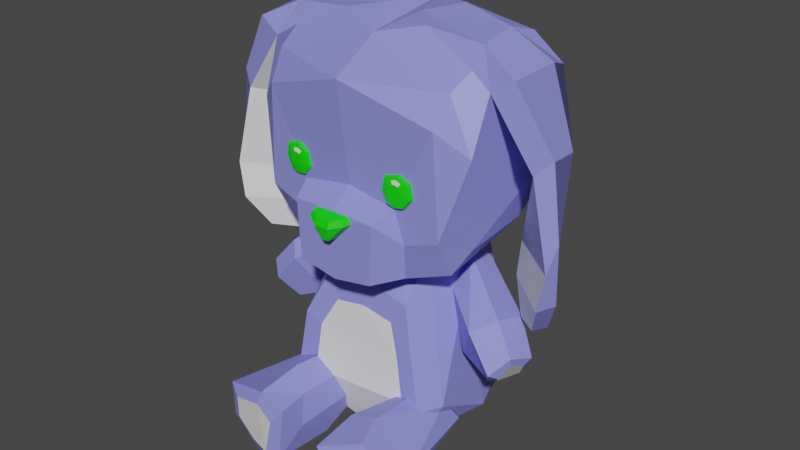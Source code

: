 # Source: plush2.blend  (saved by Blender 3.6.11; exported with 4.5.12 LTS)
import bpy
from mathutils import Matrix  # noqa: F401  (used for matrix-valued properties, if any)

bpy.ops.wm.read_factory_settings(use_empty=True)
scene = bpy.context.scene
scene.name = 'Scene'

# ---- materials (node trees are filled in below, after node groups)
mat_material_001 = bpy.data.materials.new('Material.001')
mat_material_001.use_transparent_shadow = False
mat_material_002 = bpy.data.materials.new('Material.002')
mat_material_002.use_transparent_shadow = False
mat_material_003 = bpy.data.materials.new('Material.003')
mat_material_003.use_transparent_shadow = False

# ---- material node trees
mat_material_001.use_nodes = True; mat_material_001.node_tree.nodes.clear()
_N = mat_material_001.node_tree.nodes; _L = mat_material_001.node_tree.links
n0 = _N.new('ShaderNodeBsdfPrincipled'); n0.name = 'Principled BSDF'; n0.location = (10, 300)
n0.distribution = 'GGX'
n0.subsurface_method = 'RANDOM_WALK_SKIN'
n0.inputs[0].default_value = (0.2675, 0.2735, 0.8, 1.0)
n0.inputs[3].default_value = 1.45
n0.inputs[27].default_value = (0.0, 0.0, 0.0, 1.0)
n0.inputs[28].default_value = 1.0
n1 = _N.new('ShaderNodeOutputMaterial'); n1.name = 'Material Output'; n1.location = (300, 300)
_L.new(n0.outputs[0], n1.inputs[0])
n1.is_active_output = True
mat_material_002.use_nodes = True; mat_material_002.node_tree.nodes.clear()
_N = mat_material_002.node_tree.nodes; _L = mat_material_002.node_tree.links
n0 = _N.new('ShaderNodeBsdfPrincipled'); n0.name = 'Principled BSDF'; n0.location = (10, 300)
n0.distribution = 'GGX'
n0.subsurface_method = 'RANDOM_WALK_SKIN'
n0.inputs[3].default_value = 1.45
n0.inputs[27].default_value = (0.0, 0.0, 0.0, 1.0)
n0.inputs[28].default_value = 1.0
n1 = _N.new('ShaderNodeOutputMaterial'); n1.name = 'Material Output'; n1.location = (300, 300)
_L.new(n0.outputs[0], n1.inputs[0])
n1.is_active_output = True
mat_material_003.use_nodes = True; mat_material_003.node_tree.nodes.clear()
_N = mat_material_003.node_tree.nodes; _L = mat_material_003.node_tree.links
n0 = _N.new('ShaderNodeBsdfPrincipled'); n0.name = 'Principled BSDF'; n0.location = (10, 300)
n0.distribution = 'GGX'
n0.subsurface_method = 'RANDOM_WALK_SKIN'
n0.inputs[0].default_value = (0.006752, 0.8, 0.0, 1.0)
n0.inputs[3].default_value = 1.45
n0.inputs[27].default_value = (0.0, 0.0, 0.0, 1.0)
n0.inputs[28].default_value = 1.0
n1 = _N.new('ShaderNodeOutputMaterial'); n1.name = 'Material Output'; n1.location = (300, 300)
_L.new(n0.outputs[0], n1.inputs[0])
n1.is_active_output = True

# ---- world
world_world = bpy.data.worlds.new('World'); scene.world = world_world
world_world.use_nodes = True; world_world.node_tree.nodes.clear()
_N = world_world.node_tree.nodes; _L = world_world.node_tree.links
n0 = _N.new('ShaderNodeOutputWorld'); n0.name = 'World Output'; n0.location = (300, 300)
n1 = _N.new('ShaderNodeBackground'); n1.name = 'Background'; n1.location = (10, 300)
n1.inputs[0].default_value = (0.05088, 0.05088, 0.05088, 1.0)
_L.new(n1.outputs[0], n0.inputs[0])
n0.is_active_output = True
world_world.color = (0.05088, 0.05088, 0.05088)
world_world.use_sun_shadow = False
world_world.sun_shadow_jitter_overblur = 0.0

# ---- meshes
me_mesh = bpy.data.meshes.new('Mesh')
me_mesh.from_pydata([(-1.864, 21.05, 8.469), (1.652, 21.07, 8.619), (-0.2259, 19.53, 8.838), (0.606, 20.77, 9.195), (-0.1909, 19.42, 7.807), (1.86, 21.11, 7.96), (-1.979, 21.09, 7.796), (-1.451, 21.52, 8.401), (1.319, 21.54, 8.489), (0.6255, 21.34, 8.979), (1.486, 21.63, 7.717), (-1.539, 21.61, 7.62), (-0.6466, 21.32, 8.986), (-0.7743, 20.78, 9.161), (0.2721, 19.54, 8.792), (0.39, 19.47, 7.752), (12.07, 7.965, -1.033), (11.45, 9.189, 3.155), (13.24, 9.993, -0.1866), (6.11, 15.03, -4.277), (3.888, 14.52, -1.017), (9.392, 12.2, 2.944), (11.83, 12.94, -0.6745), (5.852, 16.37, -1.814), (4.146, 13.18, -3.48), (7.592, 8.838, 1.158), (10.03, 9.578, -2.46), (10.41, 7.417, 1.467), (10.96, 13.23, 1.37), (4.022, 15.58, -3.186), (12.68, 10.67, 1.967), (11.9, 8.847, 2.514), (11.19, 7.782, 1.422), (12.21, 8.145, -0.1623), (12.92, 9.455, 0.3327), (12.55, 9.894, 1.701), (-2.268, 0.0217, 12.78), (-2.263, 4.644, 2.864), (-8.635, 1.018, 11.61), (-4.361, 5.583, 12.35), (-1.698, 2.412, 10.57), (-3.939, 5.434, 1.876), (-1.592, 2.708, 2.06), (-4.11, 0.1921, 1.344), (-7.111, 0.03837, 6.382), (-2.097, -0.1765, 7.273), (-5.778, -1.251, 11.85), (-2.246, 4.883, 9.627), (-8.446, 4.492, 11.85), (-5.961, 4.781, 2.618), (-3.819, 2.89, -0.04324), (-4.613, -0.9399, 6.67), (-6.49, 2.922, 1.119), (-4.406, 6.014, 8.091), (-5.751, 0.08001, 12.3), (-7.551, 1.509, 12.15), (-3.62, 0.2495, 12.99), (-4.598, 4.439, 12.68), (-7.433, 3.695, 12.32), (-2.784, 3.659, 13.02), (-1.842, 4.873, 12.5), (-4.684, 0.1052, 2.727), (4.321, 16.76, 1.599), (-4.209, 16.76, -6.09), (4.321, 16.76, -6.09), (5.552, 1.672, -7.742), (-4.209, 16.76, 1.599), (-5.843, 4.797, -8.144), (-6.418, 4.816, 5.675), (0.05583, 18.71, 1.035), (-5.631, 16.76, -2.246), (5.742, 16.76, -2.246), (0.05585, 16.76, -7.372), (5.955, 4.797, -8.144), (0.05586, 1.672, -9.574), (0.05587, -0.05075, -7.205), (4.796, 0.1052, 2.727), (0.3017, -0.0982, 3.442), (7.384, 1.672, -2.246), (7.573, 4.802, 3.667), (-7.272, 1.672, -2.246), (-5.976, 9.295, 5.119), (-5.44, 1.672, -7.742), (-5.976, 2.029, 5.267), (6.088, 2.029, 5.267), (4.138, 13.29, 4.341), (-4.026, 13.29, 4.341), (0.05582, 19.1, -2.246), (6.53, 4.816, 5.675), (2.863, 11.36, 4.59), (4.778, 4.861, 5.53), (-2.922, 11.28, 4.531), (-4.623, 2.051, 5.134), (4.734, 2.051, 5.134), (-4.536, 4.807, 5.619), (-4.249, 8.682, 5.183), (0.02171, 0.3984, 4.637), (-3.597, 0.5467, 3.91), (4.478, 0.2764, 3.613), (3.869, 8.69, 5.062), (5.408, 8.791, 5.049), (5.675, 11.78, 2.46), (-0.03828, 14.04, 4.18), (0.07159, 11.89, 4.646), (-4.167, 4.707, 6.113), (6.047, 24.99, 5.636), (3.634, 25.24, 5.758), (5.497, 22.65, 5.661), (3.899, 22.79, 5.756), (4.957, 25.6, 5.698), (6.303, 23.65, 5.597), (3.279, 23.93, 5.708), (4.095, 23.05, 6.436), (3.573, 24.02, 6.394), (5.443, 22.94, 6.355), (6.129, 23.79, 6.32), (5.913, 24.92, 6.353), (4.989, 25.43, 6.385), (3.873, 25.13, 6.436), (4.934, 24.78, 6.534), (4.964, 25.13, 6.457), (4.552, 25.04, 6.472), (4.68, 24.76, 6.54), (5.389, 24.96, 6.431), (5.2, 24.68, 6.518), (4.419, 24.58, 6.563), (4.229, 24.07, 6.55), (4.505, 23.61, 6.558), (5.16, 23.53, 6.512), (5.462, 23.96, 6.525), (5.394, 24.52, 6.511), (4.747, 22.86, 6.409), (4.676, 22.59, 5.722), (6.3, 5.505, 12.09), (2.983, 5.202, 9.579), (7.042, 4.52, 2.787), (5.169, 5.202, 1.62), (2.673, 2.57, 1.669), (7.666, 2.57, 1.571), (5.169, -0.06294, 1.62), (2.983, -0.06294, 9.579), (8.085, -0.06294, 9.546), (2.885, -1.067, 12.39), (7.188, -1.04, 12.32), (2.316, 3.827, 12.96), (5.534, 6.08, 9.563), (5.161, 2.57, 0.08492), (5.534, -0.9405, 9.563), (8.935, 2.57, 9.541), (2.133, 2.57, 9.585), (8.676, 3.005, 12.2), (7.469, 2.612, 12.76), (6.532, 0.0658, 12.84), (5.961, 4.187, 12.57), (3.47, 3.13, 13.31), (3.812, 0.04941, 12.77), (-13.71, 9.741, -0.249), (-4.263, 14.41, -0.9707), (-6.439, 14.89, -4.267), (-11.65, 9.547, 2.967), (-12.14, 12.33, -0.9674), (-9.831, 11.82, 2.528), (-6.257, 16.21, -1.791), (-4.445, 13.08, -3.447), (-10.22, 9.013, -2.723), (-7.91, 8.499, 0.7722), (-12.28, 7.663, -1.176), (-10.63, 7.313, 1.339), (-11.31, 12.63, 1.073), (-4.384, 15.48, -3.135), (-13.03, 10.42, 1.784), (-11.41, 7.675, 1.284), (-12.44, 7.908, -0.308), (-12.05, 9.085, 2.307), (-12.91, 9.645, 1.555), (-13.36, 9.197, 0.2885), (-8.355, 17.42, 4.021), (-8.173, 31.95, 4.451), (-6.113, 32.26, -7.956), (-8.144, 21.28, -8.424), (-9.452, 34.77, -3.825), (-10.36, 32.01, 2.741), (-10.64, 30.05, -3.407), (-1.794, 35.55, -0.4071), (1.58e-06, 15.8, 7.876), (-2.384e-07, 35.49, -4.846), (2.131e-06, 34.4, 2.951), (-1.431e-06, 33.71, -8.398), (-8.137, 27.78, -9.343), (-2.563e-06, 19.94, -9.498), (-7.939, 18.4, -3.611), (1.952e-06, 15.42, 4.827), (-8.867, 34.87, 1.51), (-5.034, 16.56, 5.388), (-10.19, 27.47, 4.429), (-1.669e-06, 31.88, 7.138), (-3.846, 35.3, 1.706), (-10.55, 25.18, -5.87), (-3.899, 35.98, -3.02), (-12.14, 32.83, -3.696), (-8.912, 35.42, -1.685), (-8.498, 33.14, 2.366), (-8.374, 20.73, 5.764), (-5.357, 19.69, 5.917), (-2.503e-06, 27.07, -10.52), (-7.749e-07, 16.71, -3.636), (-10.54, 29.81, -6.49), (-4.473, 22.46, 6.008), (-7.913, 29.47, 5.956), (2.563e-06, 23.19, 5.978), (-9.526, 19.55, 3.061), (-9.267, 19.88, -3.506), (2.131e-06, 17.88, 7.876), (1.758e-06, 21.73, 7.876), (-3.79, 21.57, 7.876), (-3.542, 16.44, 7.876), (-16.01, 21.58, 1.624), (-13.61, 21.61, -2.047), (-15.81, 19.57, 2.852), (-9.888, 18.1, -3.006), (-10.53, 19.34, -3.872), (-16.05, 16.56, 1.502), (-13.8, 16.91, -1.293), (-15.25, 16.35, 2.939), (-10.39, 15.74, -1.754), (-10.95, 16.28, -2.516), (-12.57, 33.56, -1.71), (-12.21, 33.24, 2.544), (-14.15, 13.69, -0.5812), (-14.72, 13.63, 0.2568), (-13.93, 13.44, 1.223), (-11.97, 13.21, -0.2651), (-12.47, 13.65, -0.8189), (-14.11, 26.72, 2.57), (-10.91, 24.55, -3.415), (-11.98, 25.6, -4.031), (-14.37, 27.1, -2.149), (-15.32, 27.91, 1.813), (-3.737, 24.91, 5.768), (-6.142, 25.23, 5.664), (-4.344, 22.59, 5.558), (-5.94, 22.77, 5.502), (-4.811, 25.55, 5.765), (-3.511, 23.56, 5.652), (-6.522, 23.93, 5.478), (-5.808, 22.98, 6.216), (-6.298, 23.96, 6.195), (-4.462, 22.83, 6.263), (-3.756, 23.65, 6.363), (-3.946, 24.79, 6.46), (-4.855, 25.33, 6.437), (-5.977, 25.06, 6.352), (-4.941, 24.66, 6.529), (-4.894, 25.02, 6.483), (-5.308, 24.94, 6.449), (-5.194, 24.66, 6.508), (-4.474, 24.84, 6.487), (-4.677, 24.56, 6.533), (-5.461, 24.48, 6.491), (-5.661, 23.98, 6.42), (-5.399, 23.51, 6.422), (-4.745, 23.41, 6.435), (-4.435, 23.84, 6.512), (-4.487, 24.39, 6.534), (-5.162, 22.77, 6.241), (-5.168, 22.55, 5.532), (8.355, 17.42, 4.021), (8.173, 31.95, 4.451), (6.113, 32.26, -7.956), (8.144, 21.28, -8.424), (9.452, 34.77, -3.825), (10.36, 32.01, 2.741), (10.64, 30.05, -3.407), (1.794, 35.55, -0.4071), (-1.58e-06, 15.8, 7.876), (2.384e-07, 35.49, -4.846), (-2.131e-06, 34.4, 2.951), (1.431e-06, 33.71, -8.398), (8.137, 27.78, -9.343), (2.563e-06, 19.94, -9.498), (7.939, 18.4, -3.611), (-1.952e-06, 15.42, 4.827), (8.867, 34.87, 1.51), (5.034, 16.56, 5.388), (10.19, 27.47, 4.429), (1.669e-06, 31.88, 7.138), (3.846, 35.3, 1.706), (10.55, 25.18, -5.87), (3.899, 35.98, -3.02), (12.14, 32.83, -3.696), (8.912, 35.42, -1.685), (8.498, 33.14, 2.366), (8.374, 20.73, 5.764), (5.357, 19.69, 5.917), (2.503e-06, 27.07, -10.52), (7.749e-07, 16.71, -3.636), (10.54, 29.81, -6.49), (4.473, 22.46, 6.008), (7.913, 29.47, 5.956), (-2.563e-06, 23.19, 5.978), (9.526, 19.55, 3.061), (9.267, 19.88, -3.506), (-2.131e-06, 17.88, 7.876), (-1.758e-06, 21.73, 7.876), (3.79, 21.57, 7.876), (3.542, 16.44, 7.876), (16.01, 21.58, 1.624), (13.61, 21.61, -2.047), (15.81, 19.57, 2.852), (9.888, 18.1, -3.006), (10.53, 19.34, -3.872), (16.05, 16.56, 1.502), (13.8, 16.91, -1.293), (15.25, 16.35, 2.939), (10.39, 15.74, -1.754), (10.95, 16.28, -2.516), (12.57, 33.56, -1.71), (12.21, 33.24, 2.544), (14.15, 13.69, -0.5812), (14.72, 13.63, 0.2568), (13.93, 13.44, 1.223), (11.97, 13.21, -0.2651), (12.47, 13.65, -0.8189), (14.11, 26.72, 2.57), (10.91, 24.55, -3.415), (11.98, 25.6, -4.031), (14.37, 27.1, -2.149), (15.32, 27.91, 1.813), (0.9265, 1.69, -8.572), (-0.9265, 1.69, -8.572), (-1.853, 3.274, -8.312), (-0.9265, 4.857, -8.052), (0.9265, 4.857, -8.052), (1.853, 3.274, -8.312), (1.69, 0.9862, -11.38), (-1.69, 0.9862, -11.38), (-3.379, 3.874, -10.91), (-1.69, 6.762, -10.43), (1.69, 6.762, -10.43), (3.379, 3.874, -10.91), (0.7052, 3.031, -13.31), (-0.7052, 3.031, -13.31), (0.0, 4.236, -13.11), (-1.41, 4.236, -13.11), (-0.7052, 5.441, -12.91), (0.7052, 5.441, -12.91), (1.41, 4.236, -13.11)], [], [(5, 15, 4, 6), (8, 7, 12, 9), (3, 13, 2), (14, 3, 2), (1, 14, 15, 5), (2, 0, 6, 4), (7, 8, 10, 11), (12, 13, 3, 9), (3, 1, 8, 9), (1, 5, 10, 8), (5, 6, 11, 10), (6, 0, 7, 11), (0, 13, 12, 7), (2, 13, 0), (15, 14, 2, 4), (1, 3, 14), (31, 32, 33, 34, 35), (28, 21, 17, 30), (28, 30, 18, 22), (28, 22, 19, 23), (21, 28, 23), (23, 29, 20), (23, 19, 29), (29, 19, 24), (20, 29, 24), (20, 24, 25), (24, 19, 26), (25, 26, 16, 27), (16, 26, 22, 18), (26, 19, 22), (20, 25, 21), (21, 25, 27, 17), (20, 21, 23), (17, 27, 32, 31), (27, 16, 33, 32), (16, 18, 34, 33), (18, 30, 35, 34), (30, 17, 31, 35), (24, 26, 25), (49, 41, 50, 52), (41, 37, 42, 50), (50, 42, 43), (52, 50, 43), (43, 51, 44), (43, 42, 45, 51), (51, 45, 36, 46), (44, 51, 46, 38), (43, 44, 52), (44, 38, 48, 52), (52, 48, 49), (55, 54, 56, 57, 58), (36, 45, 40), (42, 40, 45), (37, 47, 40, 42), (48, 39, 53, 49), (39, 47, 53), (37, 41, 53, 47), (49, 53, 41), (38, 46, 54, 55), (46, 36, 56, 54), (39, 48, 58, 57), (48, 38, 55, 58), (36, 40, 60), (40, 47, 60), (47, 39, 60), (57, 56, 59), (59, 60, 39, 57), (36, 60, 59, 56), (95, 99, 103), (66, 69, 87, 70), (69, 62, 71, 87), (87, 71, 64, 72), (70, 87, 72, 63), (63, 72, 74, 67), (72, 64, 73, 74), (82, 75, 61), (75, 65, 76), (75, 76, 77), (61, 75, 77), (79, 78, 71), (78, 73, 71), (71, 73, 64), (101, 71, 62), (67, 80, 70), (80, 68, 81, 70), (70, 81, 66), (67, 70, 63), (82, 61, 80), (61, 83, 80), (80, 83, 68), (82, 80, 67), (92, 104, 94), (76, 78, 84), (76, 65, 78), (78, 65, 73), (84, 78, 79), (67, 74, 82), (74, 73, 65), (74, 65, 75), (82, 74, 75), (100, 101, 62, 85), (62, 69, 85), (69, 66, 86), (85, 69, 102), (66, 81, 86), (95, 94, 104), (97, 96, 92), (96, 98, 93), (96, 93, 92), (84, 79, 88), (99, 100, 85, 89), (85, 102, 103, 89), (84, 88, 90, 93), (68, 83, 92, 94), (81, 68, 94, 95), (86, 81, 95, 91), (61, 77, 96, 97), (83, 61, 97, 92), (77, 76, 98, 96), (76, 84, 93, 98), (88, 100, 99, 90), (79, 101, 100, 88), (79, 71, 101), (102, 69, 86), (103, 102, 86, 91), (95, 103, 91), (103, 99, 89), (92, 93, 90, 104), (95, 104, 90, 99), (112, 113, 111, 108), (123, 116, 117, 120), (131, 132, 107, 114), (107, 110, 115, 114), (110, 105, 116, 115), (105, 109, 117, 116), (109, 106, 118, 117), (106, 111, 113, 118), (129, 130, 124, 119, 122, 125, 126), (121, 120, 117, 118), (120, 121, 122, 119), (124, 123, 120, 119), (121, 118, 125, 122), (113, 126, 125, 118), (113, 112, 127, 126), (128, 127, 131), (115, 129, 128, 114), (116, 130, 129, 115), (124, 130, 116, 123), (129, 126, 127, 128), (108, 132, 131, 112), (131, 127, 112), (128, 131, 114), (144, 133, 145, 134), (135, 145, 148), (145, 135, 136), (134, 145, 136), (136, 146, 137), (136, 135, 138, 146), (146, 138, 139), (137, 146, 139), (139, 147, 140), (139, 138, 141, 147), (147, 141, 143, 142), (140, 147, 142), (143, 141, 148, 150), (141, 138, 148), (148, 138, 135), (139, 140, 149, 137), (140, 142, 144, 149), (149, 144, 134), (137, 149, 134, 136), (152, 151, 153, 154, 155), (148, 145, 133, 150), (143, 150, 151, 152), (150, 133, 153, 151), (133, 144, 154, 153), (144, 142, 155, 154), (142, 143, 152, 155), (172, 171, 173, 174, 175), (168, 170, 159, 161), (168, 161, 157, 162), (160, 168, 162), (162, 169, 158), (162, 157, 169), (169, 157, 163), (158, 169, 163), (158, 163, 164), (163, 157, 165), (163, 165, 167, 166), (164, 163, 166), (167, 165, 161, 159), (165, 157, 161), (158, 164, 160), (164, 166, 160), (160, 166, 156), (158, 160, 162), (168, 160, 156, 170), (166, 167, 171, 172), (167, 159, 173, 171), (159, 170, 174, 173), (170, 156, 175, 174), (156, 166, 172, 175), (186, 183, 196), (185, 183, 186), (187, 204, 188, 178), (204, 189, 179, 188), (189, 205, 190, 179), (205, 191, 176, 190), (191, 193, 176), (177, 194, 208), (195, 208, 207, 209), (191, 215, 193), (193, 215, 214, 203), (177, 195, 186), (201, 177, 186, 196), (202, 194, 197, 210), (181, 197, 194), (201, 181, 194, 177), (183, 185, 198), (180, 198, 185), (178, 180, 185, 187), (180, 206, 199), (199, 206, 197, 182), (206, 188, 179, 197), (180, 178, 188, 206), (182, 197, 181), (197, 211, 210), (179, 211, 197), (183, 200, 192), (201, 192, 181), (199, 200, 180), (196, 183, 192), (196, 192, 201), (180, 200, 198), (198, 200, 183), (176, 193, 203, 202), (177, 208, 195), (202, 203, 207), (194, 202, 208), (208, 202, 207), (214, 213, 209, 207), (176, 202, 210), (211, 190, 176, 210), (179, 190, 211), (215, 184, 212, 213, 214), (191, 184, 215), (203, 214, 207), (216, 218, 233, 237), (226, 236, 237, 227), (181, 233, 234, 182), (182, 234, 235, 199), (199, 235, 236, 226), (221, 223, 218, 216), (217, 222, 221, 216), (218, 223, 224, 219), (219, 224, 225, 220), (220, 225, 222, 217), (199, 226, 200), (200, 226, 227, 192), (181, 192, 227), (222, 228, 229, 221), (221, 229, 230, 223), (223, 230, 231, 224), (224, 231, 232, 225), (225, 232, 228, 222), (229, 228, 232), (229, 232, 231, 230), (233, 181, 227, 237), (236, 217, 216, 237), (233, 218, 219, 234), (234, 219, 220, 235), (235, 220, 217, 236), (245, 246, 244, 241), (256, 249, 250, 253), (264, 265, 240, 247), (240, 243, 248, 247), (243, 238, 249, 248), (238, 242, 250, 249), (242, 239, 251, 250), (239, 244, 246, 251), (262, 263, 257, 252, 255, 258, 259), (254, 253, 250, 251), (253, 254, 255, 252), (257, 256, 253, 252), (254, 251, 258, 255), (246, 259, 258, 251), (246, 245, 260, 259), (261, 260, 264), (248, 262, 261, 247), (249, 263, 262, 248), (257, 263, 249, 256), (262, 259, 260, 261), (241, 265, 264, 245), (264, 260, 245), (261, 264, 247), (276, 286, 273), (275, 276, 273), (277, 268, 278, 294), (294, 278, 269, 279), (279, 269, 280, 295), (295, 280, 266, 281), (281, 266, 283), (267, 298, 284), (285, 299, 297, 298), (281, 283, 305), (283, 293, 304, 305), (267, 276, 285), (291, 286, 276, 267), (292, 300, 287, 284), (271, 284, 287), (291, 267, 284, 271), (273, 288, 275), (270, 275, 288), (268, 277, 275, 270), (270, 289, 296), (289, 272, 287, 296), (296, 287, 269, 278), (270, 296, 278, 268), (272, 271, 287), (287, 300, 301), (269, 287, 301), (273, 282, 290), (291, 271, 282), (289, 270, 290), (286, 282, 273), (286, 291, 282), (270, 288, 290), (288, 273, 290), (266, 292, 293, 283), (267, 285, 298), (292, 297, 293), (284, 298, 292), (298, 297, 292), (304, 297, 299, 303), (266, 300, 292), (301, 300, 266, 280), (269, 301, 280), (305, 304, 303, 302, 274), (281, 305, 274), (293, 297, 304), (306, 327, 323, 308), (316, 317, 327, 326), (271, 272, 324, 323), (272, 289, 325, 324), (289, 316, 326, 325), (311, 306, 308, 313), (307, 306, 311, 312), (308, 309, 314, 313), (309, 310, 315, 314), (310, 307, 312, 315), (289, 290, 316), (290, 282, 317, 316), (271, 317, 282), (312, 311, 319, 318), (311, 313, 320, 319), (313, 314, 321, 320), (314, 315, 322, 321), (315, 312, 318, 322), (319, 322, 318), (319, 320, 321, 322), (323, 327, 317, 271), (326, 327, 306, 307), (323, 324, 309, 308), (324, 325, 310, 309), (325, 326, 307, 310), (328, 329, 335, 334), (329, 330, 336, 335), (330, 331, 337, 336), (331, 332, 338, 337), (332, 333, 339, 338), (333, 328, 334, 339), (340, 341, 342), (341, 343, 342), (343, 344, 342), (344, 345, 342), (345, 346, 342), (346, 340, 342), (334, 335, 341, 340), (335, 336, 343, 341), (336, 337, 344, 343), (337, 338, 345, 344), (338, 339, 346, 345), (339, 334, 340, 346)])
me_mesh.polygons.foreach_set('use_smooth', [True] * 383)
me_mesh.polygons.foreach_set('material_index', [2, 2, 2, 2, 2, 2, 2, 2, 2, 2, 2, 2, 2, 2, 2, 2, 1, 0, 0, 0, 0, 0, 0, 0, 0, 0, 0, 0, 0, 0, 0, 0, 0, 0, 0, 0, 0, 0, 0, 0, 0, 0, 0, 0, 0, 0, 0, 0, 0, 0, 1, 0, 0, 0, 0, 0, 0, 0, 0, 0, 0, 0, 0, 0, 0, 1, 0, 0, 1, 0, 0, 0, 0, 0, 0, 0, 0, 0, 0, 0, 0, 0, 0, 0, 0, 0, 0, 0, 0, 0, 0, 0, 0, 0, 0, 0, 0, 0, 0, 0, 0, 0, 0, 0, 0, 0, 0, 0, 1, 0, 0, 0, 0, 0, 0, 0, 0, 0, 0, 0, 0, 0, 0, 0, 0, 1, 1, 1, 1, 2, 2, 2, 2, 2, 2, 2, 2, 2, 2, 1, 1, 2, 2, 2, 2, 2, 2, 2, 2, 2, 2, 2, 0, 0, 0, 0, 0, 0, 0, 0, 0, 0, 0, 0, 0, 0, 0, 0, 0, 0, 0, 1, 0, 0, 0, 0, 0, 0, 1, 0, 0, 0, 0, 0, 0, 0, 0, 0, 0, 0, 0, 0, 0, 0, 0, 0, 0, 0, 0, 0, 0, 0, 0, 0, 0, 0, 0, 0, 0, 0, 0, 0, 0, 0, 0, 0, 0, 0, 0, 0, 0, 0, 0, 0, 0, 0, 0, 0, 0, 0, 0, 0, 0, 0, 0, 0, 0, 0, 0, 0, 0, 0, 0, 0, 0, 0, 0, 0, 0, 1, 0, 0, 0, 0, 1, 0, 0, 0, 0, 0, 0, 0, 1, 0, 0, 0, 0, 0, 0, 1, 0, 0, 2, 2, 2, 2, 2, 2, 2, 2, 2, 2, 1, 1, 2, 2, 2, 2, 2, 2, 2, 2, 2, 2, 2, 0, 0, 0, 0, 0, 0, 0, 0, 0, 0, 0, 0, 0, 0, 0, 0, 0, 0, 0, 0, 0, 0, 0, 0, 0, 0, 0, 0, 0, 0, 0, 0, 0, 0, 0, 0, 0, 0, 0, 0, 0, 0, 0, 0, 0, 0, 0, 1, 0, 0, 0, 0, 1, 0, 0, 0, 0, 0, 0, 0, 1, 0, 0, 0, 0, 0, 0, 1, 0, 0, 0, 0, 0, 0, 0, 0, 0, 0, 0, 0, 0, 0, 0, 0, 0, 0, 0, 0])
_k = set([(0, 2), (0, 6), (0, 7), (0, 13), (1, 3), (1, 5), (1, 8), (1, 14), (2, 3), (2, 4), (2, 13), (2, 14), (3, 9), (3, 13), (3, 14), (4, 6), (4, 15), (5, 6), (5, 10), (5, 15), (6, 11), (7, 8), (7, 11), (7, 12), (8, 9), (8, 10), (9, 12), (10, 11), (12, 13), (14, 15), (16, 18), (16, 26), (16, 27), (16, 33), (17, 21), (17, 27), (17, 30), (17, 31), (18, 22), (18, 30), (18, 34), (19, 22), (19, 23), (19, 24), (19, 26), (19, 29), (20, 21), (20, 23), (20, 24), (20, 25), (20, 29), (21, 23), (21, 25), (21, 28), (22, 26), (22, 28), (23, 28), (23, 29), (24, 25), (24, 26), (24, 29), (25, 26), (25, 27), (27, 32), (28, 30), (30, 35), (31, 32), (31, 35), (32, 33), (33, 34), (34, 35), (36, 40), (36, 45), (36, 46), (36, 56), (36, 60), (37, 41), (37, 42), (37, 47), (38, 44), (38, 46), (38, 48), (38, 55), (39, 47), (39, 48), (39, 53), (39, 57), (39, 60), (40, 42), (40, 45), (40, 47), (40, 60), (41, 49), (41, 50), (41, 53), (42, 43), (42, 45), (42, 50), (43, 44), (43, 50), (43, 51), (43, 52), (44, 51), (44, 52), (45, 51), (46, 51), (46, 54), (47, 53), (47, 60), (48, 49), (48, 52), (48, 58), (49, 52), (49, 53), (50, 52), (54, 55), (54, 56), (55, 58), (56, 57), (56, 59), (57, 58), (57, 59), (59, 60), (61, 75), (61, 77), (61, 80), (61, 82), (61, 83), (61, 97), (62, 69), (62, 71), (62, 85), (62, 101), (63, 67), (63, 70), (63, 72), (64, 71), (64, 72), (64, 73), (65, 73), (65, 74), (65, 75), (65, 76), (65, 78), (66, 69), (66, 70), (66, 81), (66, 86), (67, 70), (67, 74), (67, 80), (67, 82), (68, 80), (68, 81), (68, 83), (68, 94), (69, 85), (69, 86), (69, 87), (69, 102), (70, 80), (70, 81), (70, 87), (71, 73), (71, 78), (71, 79), (71, 87), (72, 74), (72, 87), (73, 74), (73, 78), (74, 75), (74, 82), (75, 76), (75, 77), (75, 82), (76, 77), (76, 78), (76, 84), (76, 98), (77, 96), (78, 79), (78, 84), (79, 84), (79, 88), (79, 101), (80, 82), (80, 83), (81, 86), (81, 95), (83, 92), (84, 88), (84, 93), (85, 89), (85, 100), (85, 102), (86, 91), (86, 102), (88, 90), (88, 100), (89, 99), (89, 103), (90, 93), (90, 99), (90, 104), (91, 95), (91, 103), (92, 93), (92, 94), (92, 96), (92, 97), (92, 104), (93, 96), (93, 98), (94, 95), (94, 104), (95, 99), (95, 103), (95, 104), (96, 97), (96, 98), (99, 100), (99, 103), (102, 103), (105, 116), (106, 118), (107, 114), (108, 112), (109, 117), (110, 115), (111, 113), (112, 113), (112, 127), (112, 131), (113, 118), (113, 126), (114, 115), (114, 128), (114, 131), (115, 116), (115, 129), (116, 117), (116, 123), (116, 130), (117, 118), (117, 120), (118, 121), (118, 125), (119, 120), (119, 122), (119, 124), (120, 121), (120, 123), (121, 122), (122, 125), (123, 124), (124, 130), (125, 126), (126, 127), (127, 128), (127, 131), (128, 129), (128, 131), (129, 130), (131, 132), (133, 144), (133, 145), (133, 150), (133, 153), (134, 136), (134, 144), (134, 145), (134, 149), (135, 136), (135, 138), (135, 145), (135, 148), (136, 137), (136, 145), (136, 146), (137, 139), (137, 146), (137, 149), (138, 139), (138, 141), (138, 146), (138, 148), (139, 140), (139, 146), (139, 147), (140, 142), (140, 147), (140, 149), (141, 143), (141, 147), (141, 148), (142, 143), (142, 144), (142, 147), (142, 155), (143, 150), (143, 152), (144, 149), (144, 154), (145, 148), (148, 150), (150, 151), (151, 152), (151, 153), (152, 155), (153, 154), (154, 155), (156, 160), (156, 166), (156, 170), (156, 175), (157, 161), (157, 162), (157, 163), (157, 165), (157, 169), (158, 160), (158, 162), (158, 163), (158, 164), (158, 169), (159, 161), (159, 167), (159, 170), (159, 173), (160, 162), (160, 164), (160, 166), (160, 168), (161, 165), (161, 168), (162, 168), (162, 169), (163, 164), (163, 165), (163, 166), (163, 169), (164, 166), (165, 167), (166, 167), (166, 172), (167, 171), (168, 170), (170, 174), (171, 172), (171, 173), (172, 175), (173, 174), (174, 175), (176, 190), (176, 191), (176, 193), (176, 202), (176, 210), (177, 186), (177, 194), (177, 195), (177, 201), (177, 208), (178, 180), (178, 187), (178, 188), (179, 188), (179, 189), (179, 190), (179, 197), (179, 211), (180, 185), (180, 198), (180, 199), (180, 200), (180, 206), (181, 182), (181, 192), (181, 194), (181, 197), (181, 201), (181, 227), (181, 233), (182, 197), (182, 199), (182, 234), (183, 185), (183, 186), (183, 192), (183, 196), (183, 198), (183, 200), (184, 215), (185, 198), (186, 196), (188, 204), (188, 206), (190, 205), (190, 211), (191, 193), (191, 215), (192, 196), (192, 200), (192, 227), (193, 203), (193, 215), (194, 197), (194, 202), (194, 208), (195, 208), (196, 201), (197, 206), (197, 210), (197, 211), (198, 200), (199, 200), (199, 206), (199, 226), (199, 235), (200, 226), (202, 203), (202, 208), (202, 210), (203, 207), (203, 214), (207, 208), (207, 209), (207, 214), (210, 211), (213, 214), (214, 215), (216, 217), (216, 218), (216, 221), (216, 237), (217, 220), (217, 222), (217, 236), (218, 219), (218, 223), (218, 233), (219, 220), (219, 224), (219, 234), (220, 225), (220, 235), (221, 222), (221, 223), (221, 229), (222, 225), (222, 228), (223, 224), (223, 230), (224, 225), (224, 231), (225, 232), (226, 227), (226, 236), (227, 237), (228, 229), (228, 232), (229, 230), (229, 232), (230, 231), (231, 232), (233, 234), (233, 237), (234, 235), (235, 236), (236, 237), (238, 249), (239, 251), (240, 247), (241, 245), (242, 250), (243, 248), (244, 246), (245, 246), (245, 260), (245, 264), (246, 251), (246, 259), (247, 248), (247, 261), (247, 264), (248, 249), (248, 262), (249, 250), (249, 256), (249, 263), (250, 251), (250, 253), (251, 254), (251, 258), (252, 253), (252, 255), (252, 257), (253, 254), (253, 256), (254, 255), (255, 258), (256, 257), (257, 263), (258, 259), (259, 260), (260, 261), (260, 264), (261, 262), (261, 264), (262, 263), (264, 265), (266, 280), (266, 281), (266, 283), (266, 292), (266, 300), (267, 276), (267, 284), (267, 285), (267, 291), (267, 298), (268, 270), (268, 277), (268, 278), (269, 278), (269, 279), (269, 280), (269, 287), (269, 301), (270, 275), (270, 288), (270, 289), (270, 290), (270, 296), (271, 272), (271, 282), (271, 284), (271, 287), (271, 291), (271, 317), (271, 323), (272, 287), (272, 289), (272, 324), (273, 275), (273, 276), (273, 282), (273, 286), (273, 288), (273, 290), (274, 305), (275, 288), (276, 286), (278, 294), (278, 296), (280, 295), (280, 301), (281, 283), (281, 305), (282, 286), (282, 290), (282, 317), (283, 293), (283, 305), (284, 287), (284, 292), (284, 298), (285, 298), (286, 291), (287, 296), (287, 300), (287, 301), (288, 290), (289, 290), (289, 296), (289, 316), (289, 325), (290, 316), (292, 293), (292, 298), (292, 300), (293, 297), (293, 304), (297, 298), (297, 299), (297, 304), (300, 301), (303, 304), (304, 305), (306, 307), (306, 308), (306, 311), (306, 327), (307, 310), (307, 312), (307, 326), (308, 309), (308, 313), (308, 323), (309, 310), (309, 314), (309, 324), (310, 315), (310, 325), (311, 312), (311, 313), (311, 319), (312, 315), (312, 318), (313, 314), (313, 320), (314, 315), (314, 321), (315, 322), (316, 317), (316, 326), (317, 327), (318, 319), (318, 322), (319, 320), (319, 322), (320, 321), (321, 322), (323, 324), (323, 327), (324, 325), (325, 326), (326, 327), (328, 334), (329, 335), (330, 336), (331, 337), (332, 338), (333, 339), (334, 335), (334, 339), (334, 340), (335, 336), (335, 341), (336, 337), (336, 343), (337, 338), (337, 344), (338, 339), (338, 345), (339, 346), (340, 341), (340, 346), (341, 343), (343, 344), (344, 345), (345, 346)])
me_mesh.attributes.new('sharp_edge', 'BOOLEAN', 'EDGE').data.foreach_set('value', [ (min(e.vertices), max(e.vertices)) in _k for e in me_mesh.edges])
_uv = me_mesh.uv_layers.new(name='map1')
_uv.uv.foreach_set('vector', [0.09084, 0.2302, 0.09084, 0.2302, 0.09084, 0.2302, 0.09084, 0.2302, 0.09084, 0.2302, 0.09084, 0.2302, 0.09084, 0.2302, 0.09084, 0.2302, 0.09084, 0.2302, 0.09084, 0.2302, 0.09084, 0.2302, 0.09084, 0.2302, 0.09084, 0.2302, 0.09084, 0.2302, 0.09084, 0.2302, 0.09084, 0.2302, 0.09084, 0.2302, 0.09084, 0.2302, 0.09084, 0.2302, 0.09084, 0.2302, 0.09084, 0.2302, 0.09084, 0.2302, 0.09084, 0.2302, 0.09084, 0.2302, 0.09084, 0.2302, 0.09084, 0.2302, 0.09084, 0.2302, 0.09084, 0.2302, 0.09084, 0.2302, 0.09084, 0.2302, 0.09084, 0.2302, 0.09084, 0.2302, 0.09084, 0.2302, 0.09084, 0.2302, 0.09084, 0.2302, 0.09084, 0.2302, 0.09084, 0.2302, 0.09084, 0.2302, 0.09084, 0.2302, 0.09084, 0.2302, 0.09084, 0.2302, 0.09084, 0.2302, 0.09084, 0.2302, 0.09084, 0.2302, 0.09084, 0.2302, 0.09084, 0.2302, 0.09084, 0.2302, 0.09084, 0.2302, 0.09084, 0.2302, 0.09084, 0.2302, 0.09084, 0.2302, 0.09084, 0.2302, 0.09084, 0.2302, 0.09084, 0.2302, 0.09084, 0.2302, 0.09084, 0.2302, 0.09084, 0.2302, 0.09084, 0.2302, 0.09084, 0.2302, 0.09084, 0.2302, 0.06928, 0.3565, 0.06928, 0.3565, 0.06928, 0.3565, 0.06928, 0.3565, 0.06928, 0.3565, 0.05793, 0.3267, 0.05793, 0.3267, 0.05793, 0.3267, 0.05793, 0.3267, 0.05793, 0.3267, 0.05793, 0.3267, 0.05793, 0.3267, 0.05793, 0.3267, 0.05793, 0.3267, 0.05793, 0.3267, 0.05793, 0.3267, 0.05793, 0.3267, 0.05793, 0.3267, 0.05793, 0.3267, 0.05793, 0.3267, 0.05793, 0.3267, 0.05793, 0.3267, 0.05793, 0.3267, 0.05793, 0.3267, 0.05793, 0.3267, 0.05793, 0.3267, 0.05793, 0.3267, 0.05793, 0.3267, 0.05793, 0.3267, 0.05793, 0.3267, 0.05793, 0.3267, 0.05793, 0.3267, 0.05793, 0.3267, 0.05793, 0.3267, 0.05793, 0.3267, 0.05793, 0.3267, 0.05793, 0.3267, 0.05793, 0.3267, 0.05793, 0.3267, 0.05793, 0.3267, 0.05793, 0.3267, 0.05793, 0.3267, 0.05793, 0.3267, 0.05793, 0.3267, 0.05793, 0.3267, 0.05793, 0.3267, 0.05793, 0.3267, 0.05793, 0.3267, 0.05793, 0.3267, 0.05793, 0.3267, 0.05793, 0.3267, 0.05793, 0.3267, 0.05793, 0.3267, 0.05793, 0.3267, 0.05793, 0.3267, 0.05793, 0.3267, 0.05793, 0.3267, 0.05793, 0.3267, 0.05793, 0.3267, 0.05793, 0.3267, 0.05793, 0.3267, 0.05793, 0.3267, 0.05793, 0.3267, 0.05793, 0.3267, 0.05793, 0.3267, 0.05793, 0.3267, 0.05793, 0.3267, 0.05793, 0.3267, 0.05793, 0.3267, 0.05793, 0.3267, 0.05793, 0.3267, 0.05793, 0.3267, 0.05793, 0.3267, 0.05793, 0.3267, 0.05793, 0.3267, 0.05793, 0.3267, 0.05793, 0.3267, 0.05793, 0.3267, 0.05793, 0.3267, 0.05793, 0.3267, 0.05793, 0.3267, 0.05793, 0.3267, 0.05793, 0.3267, 0.05793, 0.3267, 0.05793, 0.3267, 0.05793, 0.3267, 0.05793, 0.3267, 0.05793, 0.3267, 0.05793, 0.3267, 0.05793, 0.3267, 0.05793, 0.3267, 0.05793, 0.3267, 0.05793, 0.3267, 0.05793, 0.3267, 0.05793, 0.3267, 0.05793, 0.3267, 0.05793, 0.3267, 0.05793, 0.3267, 0.05793, 0.3267, 0.05793, 0.3267, 0.05793, 0.3267, 0.05793, 0.3267, 0.05793, 0.3267, 0.05793, 0.3267, 0.05793, 0.3267, 0.05793, 0.3267, 0.05793, 0.3267, 0.05793, 0.3267, 0.05793, 0.3267, 0.05793, 0.3267, 0.05793, 0.3267, 0.05793, 0.3267, 0.05793, 0.3267, 0.05793, 0.3267, 0.05793, 0.3267, 0.05793, 0.3267, 0.05793, 0.3267, 0.05793, 0.3267, 0.05793, 0.3267, 0.05793, 0.3267, 0.05793, 0.3267, 0.07072, 0.3561, 0.07072, 0.3561, 0.07072, 0.3561, 0.07072, 0.3561, 0.07072, 0.3561, 0.05793, 0.3267, 0.05793, 0.3267, 0.05793, 0.3267, 0.05793, 0.3267, 0.05793, 0.3267, 0.05793, 0.3267, 0.05793, 0.3267, 0.05793, 0.3267, 0.05793, 0.3267, 0.05793, 0.3267, 0.05793, 0.3267, 0.05793, 0.3267, 0.05793, 0.3267, 0.05793, 0.3267, 0.05793, 0.3267, 0.05793, 0.3267, 0.05793, 0.3267, 0.05793, 0.3267, 0.05793, 0.3267, 0.05793, 0.3267, 0.05793, 0.3267, 0.05793, 0.3267, 0.05793, 0.3267, 0.05793, 0.3267, 0.05793, 0.3267, 0.05793, 0.3267, 0.05793, 0.3267, 0.05793, 0.3267, 0.05793, 0.3267, 0.05793, 0.3267, 0.05793, 0.3267, 0.05793, 0.3267, 0.05793, 0.3267, 0.05793, 0.3267, 0.05793, 0.3267, 0.05793, 0.3267, 0.05793, 0.3267, 0.05793, 0.3267, 0.05793, 0.3267, 0.05793, 0.3267, 0.05793, 0.3267, 0.05793, 0.3267, 0.05793, 0.3267, 0.05793, 0.3267, 0.05793, 0.3267, 0.05793, 0.3267, 0.05793, 0.3267, 0.05793, 0.3267, 0.05793, 0.3267, 0.07072, 0.3561, 0.07072, 0.3561, 0.07072, 0.3561, 0.05793, 0.3267, 0.05793, 0.3267, 0.05793, 0.3267, 0.05793, 0.3267, 0.05793, 0.3267, 0.05793, 0.3267, 0.05793, 0.3267, 0.05793, 0.3267, 0.07145, 0.3511, 0.07145, 0.3511, 0.07145, 0.3511, 0.05793, 0.3267, 0.05793, 0.3267, 0.05793, 0.3267, 0.05793, 0.3267, 0.05793, 0.3267, 0.05793, 0.3267, 0.05793, 0.3267, 0.05793, 0.3267, 0.05793, 0.3267, 0.05793, 0.3267, 0.05793, 0.3267, 0.05793, 0.3267, 0.05793, 0.3267, 0.05793, 0.3267, 0.05793, 0.3267, 0.05793, 0.3267, 0.05793, 0.3267, 0.05793, 0.3267, 0.05793, 0.3267, 0.05793, 0.3267, 0.05793, 0.3267, 0.05793, 0.3267, 0.05793, 0.3267, 0.05793, 0.3267, 0.05793, 0.3267, 0.05793, 0.3267, 0.05793, 0.3267, 0.05793, 0.3267, 0.05793, 0.3267, 0.05793, 0.3267, 0.05793, 0.3267, 0.05793, 0.3267, 0.05793, 0.3267, 0.05793, 0.3267, 0.05793, 0.3267, 0.05793, 0.3267, 0.05793, 0.3267, 0.05793, 0.3267, 0.05793, 0.3267, 0.05793, 0.3267, 0.05793, 0.3267, 0.05793, 0.3267, 0.05793, 0.3267, 0.05793, 0.3267, 0.05793, 0.3267, 0.05793, 0.3267, 0.05793, 0.3267, 0.05793, 0.3267, 0.05793, 0.3267, 0.05793, 0.3267, 0.05793, 0.3267, 0.05793, 0.3267, 0.05793, 0.3267, 0.05793, 0.3267, 0.05793, 0.3267, 0.05793, 0.3267, 0.05793, 0.3267, 0.05793, 0.3267, 0.05793, 0.3267, 0.05793, 0.3267, 0.05793, 0.3267, 0.05793, 0.3267, 0.05793, 0.3267, 0.05793, 0.3267, 0.05793, 0.3267, 0.05793, 0.3267, 0.05793, 0.3267, 0.05793, 0.3267, 0.05793, 0.3267, 0.05793, 0.3267, 0.05793, 0.3267, 0.05793, 0.3267, 0.05793, 0.3267, 0.07145, 0.3511, 0.07145, 0.3511, 0.07145, 0.3511, 0.05793, 0.3267, 0.05793, 0.3267, 0.05793, 0.3267, 0.05793, 0.3267, 0.05793, 0.3267, 0.05793, 0.3267, 0.05793, 0.3267, 0.05793, 0.3267, 0.05793, 0.3267, 0.05793, 0.3267, 0.05793, 0.3267, 0.05793, 0.3267, 0.05793, 0.3267, 0.05793, 0.3267, 0.05793, 0.3267, 0.05793, 0.3267, 0.05793, 0.3267, 0.05793, 0.3267, 0.05793, 0.3267, 0.05793, 0.3267, 0.05793, 0.3267, 0.05793, 0.3267, 0.05793, 0.3267, 0.05793, 0.3267, 0.05793, 0.3267, 0.05793, 0.3267, 0.05793, 0.3267, 0.05793, 0.3267, 0.05793, 0.3267, 0.05793, 0.3267, 0.05793, 0.3267, 0.05793, 0.3267, 0.05793, 0.3267, 0.05793, 0.3267, 0.05793, 0.3267, 0.05793, 0.3267, 0.05793, 0.3267, 0.05793, 0.3267, 0.05793, 0.3267, 0.05793, 0.3267, 0.07145, 0.3511, 0.07145, 0.3511, 0.07145, 0.3511, 0.07145, 0.3511, 0.07145, 0.3511, 0.07145, 0.3511, 0.07145, 0.3511, 0.07145, 0.3511, 0.07145, 0.3511, 0.07145, 0.3511, 0.07145, 0.3511, 0.07145, 0.3511, 0.05793, 0.3267, 0.05793, 0.3267, 0.05793, 0.3267, 0.05793, 0.3267, 0.05793, 0.3267, 0.05793, 0.3267, 0.05793, 0.3267, 0.05793, 0.3267, 0.05793, 0.3267, 0.05793, 0.3267, 0.05793, 0.3267, 0.05793, 0.3267, 0.05793, 0.3267, 0.05793, 0.3267, 0.05793, 0.3267, 0.05793, 0.3267, 0.05793, 0.3267, 0.05793, 0.3267, 0.05793, 0.3267, 0.05793, 0.3267, 0.05793, 0.3267, 0.05793, 0.3267, 0.05793, 0.3267, 0.05793, 0.3267, 0.05793, 0.3267, 0.05793, 0.3267, 0.05793, 0.3267, 0.05793, 0.3267, 0.05793, 0.3267, 0.05793, 0.3267, 0.05793, 0.3267, 0.05793, 0.3267, 0.05793, 0.3267, 0.05793, 0.3267, 0.05793, 0.3267, 0.05793, 0.3267, 0.05793, 0.3267, 0.05793, 0.3267, 0.05793, 0.3267, 0.05793, 0.3267, 0.05793, 0.3267, 0.05793, 0.3267, 0.05793, 0.3267, 0.05793, 0.3267, 0.05793, 0.3267, 0.05793, 0.3267, 0.05793, 0.3267, 0.05793, 0.3267, 0.05793, 0.3267, 0.05793, 0.3267, 0.05793, 0.3267, 0.05793, 0.3267, 0.05793, 0.3267, 0.05793, 0.3267, 0.05793, 0.3267, 0.05793, 0.3267, 0.05793, 0.3267, 0.05793, 0.3267, 0.05793, 0.3267, 0.05793, 0.3267, 0.05793, 0.3267, 0.07145, 0.3511, 0.07145, 0.3511, 0.07145, 0.3511, 0.07145, 0.3511, 0.07145, 0.3511, 0.07145, 0.3511, 0.07145, 0.3511, 0.07145, 0.3511, 0.07145, 0.3511, 0.07145, 0.3511, 0.07145, 0.3511, 0.07145, 0.3511, 0.07145, 0.3511, 0.07145, 0.3511, 0.09084, 0.2302, 0.09084, 0.2302, 0.09084, 0.2302, 0.09084, 0.2302, 0.09146, 0.2311, 0.09084, 0.2302, 0.09084, 0.2302, 0.09084, 0.2302, 0.09084, 0.2302, 0.09084, 0.2302, 0.09084, 0.2302, 0.09084, 0.2302, 0.09084, 0.2302, 0.09084, 0.2302, 0.09084, 0.2302, 0.09084, 0.2302, 0.09084, 0.2302, 0.09084, 0.2302, 0.09084, 0.2302, 0.09084, 0.2302, 0.09084, 0.2302, 0.09084, 0.2302, 0.09084, 0.2302, 0.09084, 0.2302, 0.09084, 0.2302, 0.09084, 0.2302, 0.09084, 0.2302, 0.09084, 0.2302, 0.09084, 0.2302, 0.09084, 0.2302, 0.09084, 0.2302, 0.09084, 0.2302, 0.09084, 0.2302, 0.09084, 0.2302, 0.09084, 0.2302, 0.09084, 0.2302, 0.09146, 0.2311, 0.09084, 0.2302, 0.09084, 0.2302, 0.09084, 0.2302, 0.09084, 0.2302, 0.09084, 0.2302, 0.09084, 0.2302, 0.3242, 0.006996, 0.3242, 0.006996, 0.3242, 0.006996, 0.3242, 0.006996, 0.3242, 0.006996, 0.3242, 0.006996, 0.3242, 0.006996, 0.3242, 0.006996, 0.09084, 0.2302, 0.09084, 0.2302, 0.09084, 0.2302, 0.09146, 0.2311, 0.09084, 0.2302, 0.09084, 0.2302, 0.09084, 0.2302, 0.09084, 0.2302, 0.09084, 0.2302, 0.09084, 0.2302, 0.09084, 0.2302, 0.09084, 0.2302, 0.09084, 0.2302, 0.09084, 0.2302, 0.09084, 0.2302, 0.09084, 0.2302, 0.09084, 0.2302, 0.09084, 0.2302, 0.09084, 0.2302, 0.09084, 0.2302, 0.09084, 0.2302, 0.09084, 0.2302, 0.09084, 0.2302, 0.09084, 0.2302, 0.09084, 0.2302, 0.09084, 0.2302, 0.09146, 0.2311, 0.09084, 0.2302, 0.09084, 0.2302, 0.09084, 0.2302, 0.09084, 0.2302, 0.09084, 0.2302, 0.09084, 0.2302, 0.09084, 0.2302, 0.09084, 0.2302, 0.09084, 0.2302, 0.09084, 0.2302, 0.09084, 0.2302, 0.09084, 0.2302, 0.09084, 0.2302, 0.09084, 0.2302, 0.05793, 0.3267, 0.05793, 0.3267, 0.05793, 0.3267, 0.05793, 0.3267, 0.05793, 0.3267, 0.05793, 0.3267, 0.05793, 0.3267, 0.05793, 0.3267, 0.05793, 0.3267, 0.05793, 0.3267, 0.05793, 0.3267, 0.05793, 0.3267, 0.05793, 0.3267, 0.05793, 0.3267, 0.05793, 0.3267, 0.05793, 0.3267, 0.05793, 0.3267, 0.05793, 0.3267, 0.05793, 0.3267, 0.05793, 0.3267, 0.05793, 0.3267, 0.05793, 0.3267, 0.05793, 0.3267, 0.05793, 0.3267, 0.05793, 0.3267, 0.05793, 0.3267, 0.05793, 0.3267, 0.05793, 0.3267, 0.05793, 0.3267, 0.05793, 0.3267, 0.05793, 0.3267, 0.05793, 0.3267, 0.05793, 0.3267, 0.05793, 0.3267, 0.05793, 0.3267, 0.05793, 0.3267, 0.05793, 0.3267, 0.05793, 0.3267, 0.05793, 0.3267, 0.05793, 0.3267, 0.05793, 0.3267, 0.05793, 0.3267, 0.05793, 0.3267, 0.05793, 0.3267, 0.05793, 0.3267, 0.05793, 0.3267, 0.05793, 0.3267, 0.05793, 0.3267, 0.05793, 0.3267, 0.05793, 0.3267, 0.05793, 0.3267, 0.05793, 0.3267, 0.05793, 0.3267, 0.05793, 0.3267, 0.05793, 0.3267, 0.05793, 0.3267, 0.05793, 0.3267, 0.05793, 0.3267, 0.05793, 0.3267, 0.05793, 0.3267, 0.05793, 0.3267, 0.05793, 0.3267, 0.05793, 0.3267, 0.05793, 0.3267, 0.05793, 0.3267, 0.07072, 0.3561, 0.07072, 0.3561, 0.07072, 0.3561, 0.07072, 0.3561, 0.07072, 0.3561, 0.05793, 0.3267, 0.05793, 0.3267, 0.05793, 0.3267, 0.05793, 0.3267, 0.05793, 0.3267, 0.05793, 0.3267, 0.05793, 0.3267, 0.05793, 0.3267, 0.05793, 0.3267, 0.05793, 0.3267, 0.05793, 0.3267, 0.05793, 0.3267, 0.05793, 0.3267, 0.05793, 0.3267, 0.05793, 0.3267, 0.05793, 0.3267, 0.05793, 0.3267, 0.05793, 0.3267, 0.05793, 0.3267, 0.05793, 0.3267, 0.05793, 0.3267, 0.05793, 0.3267, 0.05793, 0.3267, 0.05793, 0.3267, 0.06928, 0.3565, 0.06928, 0.3565, 0.06928, 0.3565, 0.06928, 0.3565, 0.06928, 0.3565, 0.05793, 0.3267, 0.05793, 0.3267, 0.05793, 0.3267, 0.05793, 0.3267, 0.05793, 0.3267, 0.05793, 0.3267, 0.05793, 0.3267, 0.05793, 0.3267, 0.05793, 0.3267, 0.05793, 0.3267, 0.05793, 0.3267, 0.05793, 0.3267, 0.05793, 0.3267, 0.05793, 0.3267, 0.05793, 0.3267, 0.05793, 0.3267, 0.05793, 0.3267, 0.05793, 0.3267, 0.05793, 0.3267, 0.05793, 0.3267, 0.05793, 0.3267, 0.05793, 0.3267, 0.05793, 0.3267, 0.05793, 0.3267, 0.05793, 0.3267, 0.05793, 0.3267, 0.05793, 0.3267, 0.05793, 0.3267, 0.05793, 0.3267, 0.05793, 0.3267, 0.05793, 0.3267, 0.05793, 0.3267, 0.05793, 0.3267, 0.05793, 0.3267, 0.05793, 0.3267, 0.05793, 0.3267, 0.05793, 0.3267, 0.05793, 0.3267, 0.05793, 0.3267, 0.05793, 0.3267, 0.05793, 0.3267, 0.05793, 0.3267, 0.05793, 0.3267, 0.05793, 0.3267, 0.05793, 0.3267, 0.05793, 0.3267, 0.05793, 0.3267, 0.05793, 0.3267, 0.05793, 0.3267, 0.05793, 0.3267, 0.05793, 0.3267, 0.05793, 0.3267, 0.05793, 0.3267, 0.05793, 0.3267, 0.05793, 0.3267, 0.05793, 0.3267, 0.05793, 0.3267, 0.05793, 0.3267, 0.05793, 0.3267, 0.05793, 0.3267, 0.05793, 0.3267, 0.05793, 0.3267, 0.05793, 0.3267, 0.05793, 0.3267, 0.05793, 0.3267, 0.05793, 0.3267, 0.05793, 0.3267, 0.05793, 0.3267, 0.05793, 0.3267, 0.05793, 0.3267, 0.05793, 0.3267, 0.05793, 0.3267, 0.05793, 0.3267, 0.05793, 0.3267, 0.05793, 0.3267, 0.05793, 0.3267, 0.05793, 0.3267, 0.05793, 0.3267, 0.05793, 0.3267, 0.05793, 0.3267, 0.05793, 0.3267, 0.05793, 0.3267, 0.05793, 0.3267, 0.05793, 0.3267, 0.05793, 0.3267, 0.05793, 0.3267, 0.05793, 0.3267, 0.05793, 0.3267, 0.05793, 0.3267, 0.05793, 0.3267, 0.05793, 0.3267, 0.05793, 0.3267, 0.05793, 0.3267, 0.05793, 0.3267, 0.05793, 0.3267, 0.05793, 0.3267, 0.05793, 0.3267, 0.05793, 0.3267, 0.05793, 0.3267, 0.05793, 0.3267, 0.05793, 0.3267, 0.05793, 0.3267, 0.05793, 0.3267, 0.05793, 0.3267, 0.05793, 0.3267, 0.05793, 0.3267, 0.05793, 0.3267, 0.05793, 0.3267, 0.05793, 0.3267, 0.05793, 0.3267, 0.05793, 0.3267, 0.05793, 0.3267, 0.05793, 0.3267, 0.05793, 0.3267, 0.05793, 0.3267, 0.05793, 0.3267, 0.05793, 0.3267, 0.05793, 0.3267, 0.05793, 0.3267, 0.05793, 0.3267, 0.05793, 0.3267, 0.05793, 0.3267, 0.05793, 0.3267, 0.05793, 0.3267, 0.05793, 0.3267, 0.05793, 0.3267, 0.05793, 0.3267, 0.05793, 0.3267, 0.05793, 0.3267, 0.05793, 0.3267, 0.05793, 0.3267, 0.05793, 0.3267, 0.05793, 0.3267, 0.05793, 0.3267, 0.05793, 0.3267, 0.05793, 0.3267, 0.05793, 0.3267, 0.05793, 0.3267, 0.05793, 0.3267, 0.05793, 0.3267, 0.05793, 0.3267, 0.05793, 0.3267, 0.05793, 0.3267, 0.05793, 0.3267, 0.05793, 0.3267, 0.05793, 0.3267, 0.05793, 0.3267, 0.05793, 0.3267, 0.05793, 0.3267, 0.05793, 0.3267, 0.05793, 0.3267, 0.05793, 0.3267, 0.05793, 0.3267, 0.05793, 0.3267, 0.05793, 0.3267, 0.05793, 0.3267, 0.05793, 0.3267, 0.05793, 0.3267, 0.05793, 0.3267, 0.05793, 0.3267, 0.05793, 0.3267, 0.05793, 0.3267, 0.05793, 0.3267, 0.05793, 0.3267, 0.05793, 0.3267, 0.05793, 0.3267, 0.05793, 0.3267, 0.05793, 0.3267, 0.05793, 0.3267, 0.05793, 0.3267, 0.05793, 0.3267, 0.05793, 0.3267, 0.05793, 0.3267, 0.05793, 0.3267, 0.05793, 0.3267, 0.05793, 0.3267, 0.05793, 0.3267, 0.05793, 0.3267, 0.05793, 0.3267, 0.05793, 0.3267, 0.05793, 0.3267, 0.05793, 0.3267, 0.05793, 0.3267, 0.05793, 0.3267, 0.05793, 0.3267, 0.05793, 0.3267, 0.05793, 0.3267, 0.05793, 0.3267, 0.05793, 0.3267, 0.05793, 0.3267, 0.05793, 0.3267, 0.05793, 0.3267, 0.05793, 0.3267, 0.05793, 0.3267, 0.05793, 0.3267, 0.05793, 0.3267, 0.05793, 0.3267, 0.05793, 0.3267, 0.05793, 0.3267, 0.05793, 0.3267, 0.05793, 0.3267, 0.05793, 0.3267, 0.05793, 0.3267, 0.05793, 0.3267, 0.05793, 0.3267, 0.05793, 0.3267, 0.05793, 0.3267, 0.05793, 0.3267, 0.05793, 0.3267, 0.05793, 0.3267, 0.05793, 0.3267, 0.05793, 0.3267, 0.05793, 0.3267, 0.05793, 0.3267, 0.05793, 0.3267, 0.05793, 0.3267, 0.05793, 0.3267, 0.05793, 0.3267, 0.05793, 0.3267, 0.05793, 0.3267, 0.05793, 0.3267, 0.05793, 0.3267, 0.05793, 0.3267, 0.05793, 0.3267, 0.05793, 0.3267, 0.05793, 0.3267, 0.05793, 0.3267, 0.05793, 0.3267, 0.05793, 0.3267, 0.05793, 0.3267, 0.05793, 0.3267, 0.05793, 0.3267, 0.05793, 0.3267, 0.05793, 0.3267, 0.05793, 0.3267, 0.05793, 0.3267, 0.05793, 0.3267, 0.05793, 0.3267, 0.05793, 0.3267, 0.05793, 0.3267, 0.06748, 0.3553, 0.06748, 0.3553, 0.06748, 0.3553, 0.06748, 0.3553, 0.05793, 0.3267, 0.05793, 0.3267, 0.05793, 0.3267, 0.05793, 0.3267, 0.05793, 0.3267, 0.05793, 0.3267, 0.05793, 0.3267, 0.05793, 0.3267, 0.05793, 0.3267, 0.05793, 0.3267, 0.05793, 0.3267, 0.05793, 0.3267, 0.05793, 0.3267, 0.05793, 0.3267, 0.05793, 0.3267, 0.05793, 0.3267, 0.06748, 0.3553, 0.06748, 0.3553, 0.06748, 0.3553, 0.06748, 0.3553, 0.05793, 0.3267, 0.05793, 0.3267, 0.05793, 0.3267, 0.05793, 0.3267, 0.05793, 0.3267, 0.05793, 0.3267, 0.05793, 0.3267, 0.05793, 0.3267, 0.05793, 0.3267, 0.05793, 0.3267, 0.05793, 0.3267, 0.05793, 0.3267, 0.05793, 0.3267, 0.05793, 0.3267, 0.05793, 0.3267, 0.05793, 0.3267, 0.05793, 0.3267, 0.05793, 0.3267, 0.05793, 0.3267, 0.05793, 0.3267, 0.05793, 0.3267, 0.05793, 0.3267, 0.05793, 0.3267, 0.05793, 0.3267, 0.05793, 0.3267, 0.05793, 0.3267, 0.06748, 0.3553, 0.06748, 0.3553, 0.06748, 0.3553, 0.06748, 0.3553, 0.05793, 0.3267, 0.05793, 0.3267, 0.05793, 0.3267, 0.05793, 0.3267, 0.05793, 0.3267, 0.05793, 0.3267, 0.05793, 0.3267, 0.05793, 0.3267, 0.05793, 0.3267, 0.05793, 0.3267, 0.05793, 0.3267, 0.05793, 0.3267, 0.05793, 0.3267, 0.05793, 0.3267, 0.05793, 0.3267, 0.05793, 0.3267, 0.05793, 0.3267, 0.05793, 0.3267, 0.05793, 0.3267, 0.05793, 0.3267, 0.05793, 0.3267, 0.05793, 0.3267, 0.05793, 0.3267, 0.06748, 0.3553, 0.06748, 0.3553, 0.06748, 0.3553, 0.06748, 0.3553, 0.05793, 0.3267, 0.05793, 0.3267, 0.05793, 0.3267, 0.05793, 0.3267, 0.05793, 0.3267, 0.05793, 0.3267, 0.05793, 0.3267, 0.05793, 0.3267, 0.09084, 0.2302, 0.09084, 0.2302, 0.09084, 0.2302, 0.09084, 0.2302, 0.09146, 0.2311, 0.09084, 0.2302, 0.09084, 0.2302, 0.09084, 0.2302, 0.09084, 0.2302, 0.09084, 0.2302, 0.09084, 0.2302, 0.09084, 0.2302, 0.09084, 0.2302, 0.09084, 0.2302, 0.09084, 0.2302, 0.09084, 0.2302, 0.09084, 0.2302, 0.09084, 0.2302, 0.09084, 0.2302, 0.09084, 0.2302, 0.09084, 0.2302, 0.09084, 0.2302, 0.09084, 0.2302, 0.09084, 0.2302, 0.09084, 0.2302, 0.09084, 0.2302, 0.09084, 0.2302, 0.09084, 0.2302, 0.09084, 0.2302, 0.09084, 0.2302, 0.09084, 0.2302, 0.09084, 0.2302, 0.09084, 0.2302, 0.09084, 0.2302, 0.09084, 0.2302, 0.09084, 0.2302, 0.09146, 0.2311, 0.09084, 0.2302, 0.09084, 0.2302, 0.09084, 0.2302, 0.09084, 0.2302, 0.09084, 0.2302, 0.09084, 0.2302, 0.3242, 0.006996, 0.3242, 0.006996, 0.3242, 0.006996, 0.3242, 0.006996, 0.3242, 0.006996, 0.3242, 0.006996, 0.3242, 0.006996, 0.3242, 0.006996, 0.09084, 0.2302, 0.09084, 0.2302, 0.09084, 0.2302, 0.09146, 0.2311, 0.09084, 0.2302, 0.09084, 0.2302, 0.09084, 0.2302, 0.09084, 0.2302, 0.09084, 0.2302, 0.09084, 0.2302, 0.09084, 0.2302, 0.09084, 0.2302, 0.09084, 0.2302, 0.09084, 0.2302, 0.09084, 0.2302, 0.09084, 0.2302, 0.09084, 0.2302, 0.09084, 0.2302, 0.09084, 0.2302, 0.09084, 0.2302, 0.09084, 0.2302, 0.09084, 0.2302, 0.09084, 0.2302, 0.09084, 0.2302, 0.09084, 0.2302, 0.09084, 0.2302, 0.09146, 0.2311, 0.09084, 0.2302, 0.09084, 0.2302, 0.09084, 0.2302, 0.09084, 0.2302, 0.09084, 0.2302, 0.09084, 0.2302, 0.09084, 0.2302, 0.09084, 0.2302, 0.09084, 0.2302, 0.09084, 0.2302, 0.09084, 0.2302, 0.09084, 0.2302, 0.09084, 0.2302, 0.09084, 0.2302, 0.05793, 0.3267, 0.05793, 0.3267, 0.05793, 0.3267, 0.05793, 0.3267, 0.05793, 0.3267, 0.05793, 0.3267, 0.05793, 0.3267, 0.05793, 0.3267, 0.05793, 0.3267, 0.05793, 0.3267, 0.05793, 0.3267, 0.05793, 0.3267, 0.05793, 0.3267, 0.05793, 0.3267, 0.05793, 0.3267, 0.05793, 0.3267, 0.05793, 0.3267, 0.05793, 0.3267, 0.05793, 0.3267, 0.05793, 0.3267, 0.05793, 0.3267, 0.05793, 0.3267, 0.05793, 0.3267, 0.05793, 0.3267, 0.05793, 0.3267, 0.05793, 0.3267, 0.05793, 0.3267, 0.05793, 0.3267, 0.05793, 0.3267, 0.05793, 0.3267, 0.05793, 0.3267, 0.05793, 0.3267, 0.05793, 0.3267, 0.05793, 0.3267, 0.05793, 0.3267, 0.05793, 0.3267, 0.05793, 0.3267, 0.05793, 0.3267, 0.05793, 0.3267, 0.05793, 0.3267, 0.05793, 0.3267, 0.05793, 0.3267, 0.05793, 0.3267, 0.05793, 0.3267, 0.05793, 0.3267, 0.05793, 0.3267, 0.05793, 0.3267, 0.05793, 0.3267, 0.05793, 0.3267, 0.05793, 0.3267, 0.05793, 0.3267, 0.05793, 0.3267, 0.05793, 0.3267, 0.05793, 0.3267, 0.05793, 0.3267, 0.05793, 0.3267, 0.05793, 0.3267, 0.05793, 0.3267, 0.05793, 0.3267, 0.05793, 0.3267, 0.05793, 0.3267, 0.05793, 0.3267, 0.05793, 0.3267, 0.05793, 0.3267, 0.05793, 0.3267, 0.05793, 0.3267, 0.05793, 0.3267, 0.05793, 0.3267, 0.05793, 0.3267, 0.05793, 0.3267, 0.05793, 0.3267, 0.05793, 0.3267, 0.05793, 0.3267, 0.05793, 0.3267, 0.05793, 0.3267, 0.05793, 0.3267, 0.05793, 0.3267, 0.05793, 0.3267, 0.05793, 0.3267, 0.05793, 0.3267, 0.05793, 0.3267, 0.05793, 0.3267, 0.05793, 0.3267, 0.05793, 0.3267, 0.05793, 0.3267, 0.05793, 0.3267, 0.05793, 0.3267, 0.05793, 0.3267, 0.05793, 0.3267, 0.05793, 0.3267, 0.05793, 0.3267, 0.05793, 0.3267, 0.05793, 0.3267, 0.05793, 0.3267, 0.05793, 0.3267, 0.05793, 0.3267, 0.05793, 0.3267, 0.05793, 0.3267, 0.05793, 0.3267, 0.05793, 0.3267, 0.05793, 0.3267, 0.05793, 0.3267, 0.05793, 0.3267, 0.05793, 0.3267, 0.05793, 0.3267, 0.05793, 0.3267, 0.05793, 0.3267, 0.05793, 0.3267, 0.05793, 0.3267, 0.05793, 0.3267, 0.05793, 0.3267, 0.05793, 0.3267, 0.05793, 0.3267, 0.05793, 0.3267, 0.05793, 0.3267, 0.05793, 0.3267, 0.05793, 0.3267, 0.05793, 0.3267, 0.05793, 0.3267, 0.05793, 0.3267, 0.05793, 0.3267, 0.05793, 0.3267, 0.05793, 0.3267, 0.05793, 0.3267, 0.05793, 0.3267, 0.05793, 0.3267, 0.05793, 0.3267, 0.05793, 0.3267, 0.05793, 0.3267, 0.05793, 0.3267, 0.05793, 0.3267, 0.05793, 0.3267, 0.05793, 0.3267, 0.05793, 0.3267, 0.05793, 0.3267, 0.05793, 0.3267, 0.05793, 0.3267, 0.05793, 0.3267, 0.05793, 0.3267, 0.05793, 0.3267, 0.05793, 0.3267, 0.05793, 0.3267, 0.05793, 0.3267, 0.05793, 0.3267, 0.05793, 0.3267, 0.05793, 0.3267, 0.05793, 0.3267, 0.05793, 0.3267, 0.05793, 0.3267, 0.05793, 0.3267, 0.05793, 0.3267, 0.05793, 0.3267, 0.05793, 0.3267, 0.05793, 0.3267, 0.05793, 0.3267, 0.05793, 0.3267, 0.05793, 0.3267, 0.05793, 0.3267, 0.05793, 0.3267, 0.05793, 0.3267, 0.05793, 0.3267, 0.06748, 0.3553, 0.06748, 0.3553, 0.06748, 0.3553, 0.06748, 0.3553, 0.05793, 0.3267, 0.05793, 0.3267, 0.05793, 0.3267, 0.05793, 0.3267, 0.05793, 0.3267, 0.05793, 0.3267, 0.05793, 0.3267, 0.05793, 0.3267, 0.05793, 0.3267, 0.05793, 0.3267, 0.05793, 0.3267, 0.05793, 0.3267, 0.05793, 0.3267, 0.05793, 0.3267, 0.05793, 0.3267, 0.05793, 0.3267, 0.06748, 0.3553, 0.06748, 0.3553, 0.06748, 0.3553, 0.06748, 0.3553, 0.05793, 0.3267, 0.05793, 0.3267, 0.05793, 0.3267, 0.05793, 0.3267, 0.05793, 0.3267, 0.05793, 0.3267, 0.05793, 0.3267, 0.05793, 0.3267, 0.05793, 0.3267, 0.05793, 0.3267, 0.05793, 0.3267, 0.05793, 0.3267, 0.05793, 0.3267, 0.05793, 0.3267, 0.05793, 0.3267, 0.05793, 0.3267, 0.05793, 0.3267, 0.05793, 0.3267, 0.05793, 0.3267, 0.05793, 0.3267, 0.05793, 0.3267, 0.05793, 0.3267, 0.05793, 0.3267, 0.05793, 0.3267, 0.05793, 0.3267, 0.05793, 0.3267, 0.06748, 0.3553, 0.06748, 0.3553, 0.06748, 0.3553, 0.06748, 0.3553, 0.05793, 0.3267, 0.05793, 0.3267, 0.05793, 0.3267, 0.05793, 0.3267, 0.05793, 0.3267, 0.05793, 0.3267, 0.05793, 0.3267, 0.05793, 0.3267, 0.05793, 0.3267, 0.05793, 0.3267, 0.05793, 0.3267, 0.05793, 0.3267, 0.05793, 0.3267, 0.05793, 0.3267, 0.05793, 0.3267, 0.05793, 0.3267, 0.05793, 0.3267, 0.05793, 0.3267, 0.05793, 0.3267, 0.05793, 0.3267, 0.05793, 0.3267, 0.05793, 0.3267, 0.05793, 0.3267, 0.06748, 0.3553, 0.06748, 0.3553, 0.06748, 0.3553, 0.06748, 0.3553, 0.05793, 0.3267, 0.05793, 0.3267, 0.05793, 0.3267, 0.05793, 0.3267, 0.05793, 0.3267, 0.05793, 0.3267, 0.05793, 0.3267, 0.05793, 0.3267, 0.05942, 0.3565, 0.05942, 0.3565, 0.05942, 0.3565, 0.05942, 0.3565, 0.05942, 0.3565, 0.05942, 0.3565, 0.05942, 0.3565, 0.05942, 0.3565, 0.05942, 0.3565, 0.05942, 0.3565, 0.05942, 0.3565, 0.05942, 0.3565, 0.05942, 0.3565, 0.05942, 0.3565, 0.05942, 0.3565, 0.05942, 0.3565, 0.05942, 0.3565, 0.05942, 0.3565, 0.05942, 0.3565, 0.05942, 0.3565, 0.05942, 0.3565, 0.05942, 0.3565, 0.05942, 0.3565, 0.05942, 0.3565, 0.05942, 0.3565, 0.05942, 0.3565, 0.05942, 0.3565, 0.05942, 0.3565, 0.05942, 0.3565, 0.05942, 0.3565, 0.05942, 0.3565, 0.05942, 0.3565, 0.05942, 0.3565, 0.05942, 0.3565, 0.05942, 0.3565, 0.05942, 0.3565, 0.05942, 0.3565, 0.05942, 0.3565, 0.05942, 0.3565, 0.05942, 0.3565, 0.05942, 0.3565, 0.05942, 0.3565, 0.05942, 0.3565, 0.05942, 0.3565, 0.05942, 0.3565, 0.05942, 0.3565, 0.05942, 0.3565, 0.05942, 0.3565, 0.05942, 0.3565, 0.05942, 0.3565, 0.05942, 0.3565, 0.05942, 0.3565, 0.05942, 0.3565, 0.05942, 0.3565, 0.05942, 0.3565, 0.05942, 0.3565, 0.05942, 0.3565, 0.05942, 0.3565, 0.05942, 0.3565, 0.05942, 0.3565, 0.05942, 0.3565, 0.05942, 0.3565, 0.05942, 0.3565, 0.05942, 0.3565, 0.05942, 0.3565, 0.05942, 0.3565])
me_mesh.materials.append(mat_material_001)
me_mesh.materials.append(mat_material_002)
me_mesh.materials.append(mat_material_003)
me_mesh.update()
me_mesh.normals_split_custom_set([tuple(v) for v in zip(*[iter([0.02364, 0.06183, -0.9978, 0.02364, 0.06183, -0.9978, 0.02364, 0.06183, -0.9978, 0.02364, 0.06183, -0.9978, -0.01524, 0.935, 0.3543, -0.01524, 0.935, 0.3543, -0.01524, 0.935, 0.3543, -0.01524, 0.935, 0.3543, -0.02542, -0.2604, 0.9652, -0.02542, -0.2604, 0.9652, -0.02542, -0.2604, 0.9652, 0.0961, -0.3341, 0.9376, 0.0961, -0.3341, 0.9376, 0.0961, -0.3341, 0.9376, 0.7351, -0.6608, 0.1515, 0.7351, -0.6608, 0.1515, 0.7351, -0.6608, 0.1515, 0.7351, -0.6608, 0.1515, -0.6837, -0.7274, 0.05835, -0.6837, -0.7274, 0.05835, -0.6837, -0.7274, 0.05835, -0.6837, -0.7274, 0.05835, -0.009763, 0.9941, 0.108, -0.009763, 0.9941, 0.108, -0.009763, 0.9941, 0.108, -0.009763, 0.9941, 0.108, -0.01044, 0.331, 0.9436, -0.01044, 0.331, 0.9436, -0.01044, 0.331, 0.9436, -0.01044, 0.331, 0.9436, 0.3935, 0.3939, 0.8307, 0.3935, 0.3939, 0.8307, 0.3935, 0.3939, 0.8307, 0.3935, 0.3939, 0.8307, 0.7385, 0.6266, 0.2492, 0.7385, 0.6266, 0.2492, 0.7385, 0.6266, 0.2492, 0.7385, 0.6266, 0.2492, 0.03751, -0.3781, -0.925, 0.03751, -0.3781, -0.925, 0.03751, -0.3781, -0.925, 0.03751, -0.3781, -0.925, -0.7288, 0.6661, 0.1586, -0.7288, 0.6661, 0.1586, -0.7288, 0.6661, 0.1586, -0.7288, 0.6661, 0.1586, -0.4325, 0.4196, 0.798, -0.4325, 0.4196, 0.798, -0.4325, 0.4196, 0.798, -0.4325, 0.4196, 0.798, -0.5592, -0.4286, 0.7097, -0.5592, -0.4286, 0.7097, -0.5592, -0.4286, 0.7097, 0.06185, -0.9944, 0.08591, 0.06185, -0.9944, 0.08591, 0.06185, -0.9944, 0.08591, 0.06185, -0.9944, 0.08591, 0.5293, -0.3913, 0.7528, 0.5293, -0.3913, 0.7528, 0.5293, -0.3913, 0.7528, 0.7915, -0.5484, 0.2698, 0.7915, -0.5484, 0.2698, 0.7915, -0.5484, 0.2698, 0.7915, -0.5484, 0.2698, 0.7915, -0.5484, 0.2698, 0.4287, 0.4083, 0.8059, 0.4287, 0.4083, 0.8059, 0.4287, 0.4083, 0.8059, 0.4287, 0.4083, 0.8059, 0.8426, 0.5117, 0.168, 0.8426, 0.5117, 0.168, 0.8426, 0.5117, 0.168, 0.8426, 0.5117, 0.168, 0.5142, 0.8399, -0.1734, 0.5142, 0.8399, -0.1734, 0.5142, 0.8399, -0.1734, 0.5142, 0.8399, -0.1734, 0.1004, 0.7843, 0.6122, 0.1004, 0.7843, 0.6122, 0.1004, 0.7843, 0.6122, -0.5717, 0.7501, 0.3324, -0.5717, 0.7501, 0.3324, -0.5717, 0.7501, 0.3324, -0.01929, 0.8782, -0.4779, -0.01929, 0.8782, -0.4779, -0.01929, 0.8782, -0.4779, -0.4434, 0.08646, -0.8922, -0.4434, 0.08646, -0.8922, -0.4434, 0.08646, -0.8922, -0.9958, -0.04165, -0.08181, -0.9958, -0.04165, -0.08181, -0.9958, -0.04165, -0.08181, -0.854, -0.4897, 0.1759, -0.854, -0.4897, 0.1759, -0.854, -0.4897, 0.1759, -0.05126, -0.3486, -0.9359, -0.05126, -0.3486, -0.9359, -0.05126, -0.3486, -0.9359, -0.3678, -0.8291, -0.421, -0.3678, -0.8291, -0.421, -0.3678, -0.8291, -0.421, -0.3678, -0.8291, -0.421, 0.5695, 0.08559, -0.8175, 0.5695, 0.08559, -0.8175, 0.5695, 0.08559, -0.8175, 0.5695, 0.08559, -0.8175, 0.5622, 0.1326, -0.8163, 0.5622, 0.1326, -0.8163, 0.5622, 0.1326, -0.8163, -0.6073, -0.09391, 0.7889, -0.6073, -0.09391, 0.7889, -0.6073, -0.09391, 0.7889, -0.4056, -0.3474, 0.8454, -0.4056, -0.3474, 0.8454, -0.4056, -0.3474, 0.8454, -0.4056, -0.3474, 0.8454, -0.2758, 0.612, 0.7412, -0.2758, 0.612, 0.7412, -0.2758, 0.612, 0.7412, 0.3286, -0.7567, 0.5652, 0.3286, -0.7567, 0.5652, 0.3286, -0.7567, 0.5652, 0.3286, -0.7567, 0.5652, 0.4428, -0.892, 0.09141, 0.4428, -0.892, 0.09141, 0.4428, -0.892, 0.09141, 0.4428, -0.892, 0.09141, 0.875, -0.4838, -0.0169, 0.875, -0.4838, -0.0169, 0.875, -0.4838, -0.0169, 0.875, -0.4838, -0.0169, 0.9144, -0.251, 0.3176, 0.9144, -0.251, 0.3176, 0.9144, -0.251, 0.3176, 0.9144, -0.251, 0.3176, 0.8252, -0.1936, 0.5306, 0.8252, -0.1936, 0.5306, 0.8252, -0.1936, 0.5306, 0.8252, -0.1936, 0.5306, -0.4117, -0.7976, -0.4409, -0.4117, -0.7976, -0.4409, -0.4117, -0.7976, -0.4409, -0.3692, 0.591, -0.7172, -0.3692, 0.591, -0.7172, -0.3692, 0.591, -0.7172, -0.3692, 0.591, -0.7172, 0.6137, 0.4865, -0.6218, 0.6137, 0.4865, -0.6218, 0.6137, 0.4865, -0.6218, 0.6137, 0.4865, -0.6218, 0.6068, -0.4141, -0.6785, 0.6068, -0.4141, -0.6785, 0.6068, -0.4141, -0.6785, -0.3708, -0.3927, -0.8416, -0.3708, -0.3927, -0.8416, -0.3708, -0.3927, -0.8416, -0.3326, -0.9156, -0.226, -0.3326, -0.9156, -0.226, -0.3326, -0.9156, -0.226, 0.5733, -0.7824, -0.2433, 0.5733, -0.7824, -0.2433, 0.5733, -0.7824, -0.2433, 0.5733, -0.7824, -0.2433, 0.3132, -0.9492, 0.02916, 0.3132, -0.9492, 0.02916, 0.3132, -0.9492, 0.02916, 0.3132, -0.9492, 0.02916, -0.5114, -0.8559, -0.07713, -0.5114, -0.8559, -0.07713, -0.5114, -0.8559, -0.07713, -0.5114, -0.8559, -0.07713, -0.6679, -0.6167, -0.4166, -0.6679, -0.6167, -0.4166, -0.6679, -0.6167, -0.4166, -0.9776, -0.0388, -0.207, -0.9776, -0.0388, -0.207, -0.9776, -0.0388, -0.207, -0.9776, -0.0388, -0.207, -0.8759, 0.4282, -0.2223, -0.8759, 0.4282, -0.2223, -0.8759, 0.4282, -0.2223, -0.1897, -0.03691, 0.9812, -0.1897, -0.03691, 0.9812, -0.1897, -0.03691, 0.9812, -0.1897, -0.03691, 0.9812, -0.1897, -0.03691, 0.9812, 0.9793, -0.1987, 0.03765, 0.9793, -0.1987, 0.03765, 0.9793, -0.1987, 0.03765, 0.987, -0.1606, 0.006781, 0.987, -0.1606, 0.006781, 0.987, -0.1606, 0.006781, 0.9637, 0.267, 0.006624, 0.9637, 0.267, 0.006624, 0.9637, 0.267, 0.006624, 0.9637, 0.267, 0.006624, -0.3659, 0.9305, -0.01649, -0.3659, 0.9305, -0.01649, -0.3659, 0.9305, -0.01649, -0.3659, 0.9305, -0.01649, 0.4126, 0.9067, 0.08745, 0.4126, 0.9067, 0.08745, 0.4126, 0.9067, 0.08745, 0.4682, 0.8827, -0.03952, 0.4682, 0.8827, -0.03952, 0.4682, 0.8827, -0.03952, 0.4682, 0.8827, -0.03952, -0.3426, 0.9327, -0.1128, -0.3426, 0.9327, -0.1128, -0.3426, 0.9327, -0.1128, -0.3141, -0.2998, 0.9008, -0.3141, -0.2998, 0.9008, -0.3141, -0.2998, 0.9008, -0.3141, -0.2998, 0.9008, -0.128, -0.4754, 0.8704, -0.128, -0.4754, 0.8704, -0.128, -0.4754, 0.8704, -0.128, -0.4754, 0.8704, -0.1953, 0.3034, 0.9326, -0.1953, 0.3034, 0.9326, -0.1953, 0.3034, 0.9326, -0.1953, 0.3034, 0.9326, -0.4383, -0.041, 0.8979, -0.4383, -0.041, 0.8979, -0.4383, -0.041, 0.8979, -0.4383, -0.041, 0.8979, 0.9824, -0.07649, 0.1706, 0.9824, -0.07649, 0.1706, 0.9824, -0.07649, 0.1706, 0.9769, 0.1645, -0.1367, 0.9769, 0.1645, -0.1367, 0.9769, 0.1645, -0.1367, 0.2733, 0.9613, -0.0349, 0.2733, 0.9613, -0.0349, 0.2733, 0.9613, -0.0349, -0.1727, 0.03343, 0.9844, -0.1727, 0.03343, 0.9844, -0.1727, 0.03343, 0.9844, 0.006309, 0.3347, 0.9423, 0.006309, 0.3347, 0.9423, 0.006309, 0.3347, 0.9423, 0.006309, 0.3347, 0.9423, 0.3084, -0.01854, 0.9511, 0.3084, -0.01854, 0.9511, 0.3084, -0.01854, 0.9511, 0.3084, -0.01854, 0.9511, 0.01463, 0.1459, 0.9892, 0.01463, 0.1459, 0.9892, 0.01463, 0.1459, 0.9892, -0.3866, 0.9134, 0.1277, -0.3866, 0.9134, 0.1277, -0.3866, 0.9134, 0.1277, -0.3866, 0.9134, 0.1277, 0.3866, 0.9134, 0.1277, 0.3866, 0.9134, 0.1277, 0.3866, 0.9134, 0.1277, 0.3866, 0.9134, 0.1277, 0.2541, 0.9252, -0.2819, 0.2541, 0.9252, -0.2819, 0.2541, 0.9252, -0.2819, 0.2541, 0.9252, -0.2819, -0.2541, 0.9252, -0.2819, -0.2541, 0.9252, -0.2819, -0.2541, 0.9252, -0.2819, -0.2541, 0.9252, -0.2819, -0.2068, 0.1643, -0.9645, -0.2068, 0.1643, -0.9645, -0.2068, 0.1643, -0.9645, -0.2068, 0.1643, -0.9645, 0.2068, 0.1643, -0.9645, 0.2068, 0.1643, -0.9645, 0.2068, 0.1643, -0.9645, 0.2068, 0.1643, -0.9645, -0.2861, -0.9504, -0.1216, -0.2861, -0.9504, -0.1216, -0.2861, -0.9504, -0.1216, 0.2861, -0.9504, -0.1216, 0.2861, -0.9504, -0.1216, 0.2861, -0.9504, -0.1216, 0.04435, -0.999, -0.005476, 0.04435, -0.999, -0.005476, 0.04435, -0.999, -0.005476, -0.04026, -0.9992, -0.003523, -0.04026, -0.9992, -0.003523, -0.04026, -0.9992, -0.003523, 0.9902, 0.1077, -0.08869, 0.9902, 0.1077, -0.08869, 0.9902, 0.1077, -0.08869, 0.9778, 0.1064, -0.1806, 0.9778, 0.1064, -0.1806, 0.9778, 0.1064, -0.1806, 0.9218, 0.1844, -0.3409, 0.9218, 0.1844, -0.3409, 0.9218, 0.1844, -0.3409, 0.8946, 0.3005, 0.3308, 0.8946, 0.3005, 0.3308, 0.8946, 0.3005, 0.3308, -0.9778, 0.1064, -0.1806, -0.9778, 0.1064, -0.1806, -0.9778, 0.1064, -0.1806, -0.9922, 0.1075, 0.06341, -0.9922, 0.1075, 0.06341, -0.9922, 0.1075, 0.06341, -0.9922, 0.1075, 0.06341, -0.8751, 0.3598, 0.3236, -0.8751, 0.3598, 0.3236, -0.8751, 0.3598, 0.3236, -0.9218, 0.1844, -0.3409, -0.9218, 0.1844, -0.3409, -0.9218, 0.1844, -0.3409, -0.344, -0.9319, -0.1147, -0.344, -0.9319, -0.1147, -0.344, -0.9319, -0.1147, -0.7128, -0.6839, 0.1554, -0.7128, -0.6839, 0.1554, -0.7128, -0.6839, 0.1554, -0.968, -0.1791, 0.1755, -0.968, -0.1791, 0.1755, -0.968, -0.1791, 0.1755, -0.9363, -0.1609, -0.3121, -0.9363, -0.1609, -0.3121, -0.9363, -0.1609, -0.3121, -0.8062, -0.07776, 0.5865, -0.8062, -0.07776, 0.5865, -0.8062, -0.07776, 0.5865, 0.7128, -0.6839, 0.1554, 0.7128, -0.6839, 0.1554, 0.7128, -0.6839, 0.1554, 0.344, -0.9319, -0.1147, 0.344, -0.9319, -0.1147, 0.344, -0.9319, -0.1147, 0.9363, -0.1609, -0.3121, 0.9363, -0.1609, -0.3121, 0.9363, -0.1609, -0.3121, 0.9064, -0.3847, 0.1746, 0.9064, -0.3847, 0.1746, 0.9064, -0.3847, 0.1746, -0.3121, -0.1609, -0.9363, -0.3121, -0.1609, -0.9363, -0.3121, -0.1609, -0.9363, 0.3121, -0.1609, -0.9363, 0.3121, -0.1609, -0.9363, 0.3121, -0.1609, -0.9363, 0.1924, -0.7936, -0.5773, 0.1924, -0.7936, -0.5773, 0.1924, -0.7936, -0.5773, -0.1924, -0.7936, -0.5773, -0.1924, -0.7936, -0.5773, -0.1924, -0.7936, -0.5773, 0.8431, 0.3065, 0.4419, 0.8442, 0.3064, 0.4399, 0.8427, 0.3066, 0.4426, 0.8427, 0.3066, 0.4426, 0.1736, 0.605, 0.7771, 0.1736, 0.605, 0.7771, 0.1736, 0.605, 0.7771, -0.1736, 0.605, 0.7771, -0.1736, 0.605, 0.7771, -0.1736, 0.605, 0.7771, 0.06877, 0.5569, 0.8277, 0.06877, 0.5569, 0.8277, 0.06877, 0.5569, 0.8277, -0.6641, 0.4417, 0.6032, -0.6641, 0.4417, 0.6032, -0.6641, 0.4417, 0.6032, -0.7821, 0.1266, 0.6102, -0.7821, 0.1266, 0.6102, -0.7821, 0.1266, 0.6102, -0.1698, -0.6893, 0.7043, -0.1698, -0.6893, 0.7043, -0.1698, -0.6893, 0.7043, 0.1519, -0.6559, 0.7394, 0.1519, -0.6559, 0.7394, 0.1519, -0.6559, 0.7394, 8.462e-08, -0.2882, 0.9576, 8.462e-08, -0.2882, 0.9576, 8.462e-08, -0.2882, 0.9576, 0.8681, -0.2038, 0.4526, 0.8681, -0.2038, 0.4526, 0.8681, -0.2038, 0.4526, -0.02098, 0.1558, 0.9876, -0.02098, 0.1558, 0.9876, -0.02098, 0.1558, 0.9876, -0.02098, 0.1558, 0.9876, 0.01605, 0.1677, 0.9857, 0.01605, 0.1677, 0.9857, 0.01605, 0.1677, 0.9857, 0.01605, 0.1677, 0.9857, -0.09117, -0.1336, 0.9868, -0.09117, -0.1336, 0.9868, -0.09117, -0.1336, 0.9868, -0.09117, -0.1336, 0.9868, 0.05807, -0.155, 0.9862, 0.05807, -0.155, 0.9862, 0.05807, -0.155, 0.9862, 0.05807, -0.155, 0.9862, 0.01793, 0.1163, 0.993, 0.01793, 0.1163, 0.993, 0.01793, 0.1163, 0.993, 0.01793, 0.1163, 0.993, 0.07529, 0.1756, 0.9816, 0.07529, 0.1756, 0.9816, 0.07529, 0.1756, 0.9816, 0.07529, 0.1756, 0.9816, -0.1036, -0.9127, 0.3953, -0.1036, -0.9127, 0.3953, -0.1036, -0.9127, 0.3953, -0.1036, -0.9127, 0.3953, -0.1229, -0.7703, 0.6257, -0.1229, -0.7703, 0.6257, -0.1229, -0.7703, 0.6257, -0.1229, -0.7703, 0.6257, 0.07138, -0.9436, 0.3233, 0.07138, -0.9436, 0.3233, 0.07138, -0.9436, 0.3233, 0.07138, -0.9436, 0.3233, 0.1915, -0.7609, 0.6199, 0.1915, -0.7609, 0.6199, 0.1915, -0.7609, 0.6199, 0.1915, -0.7609, 0.6199, -0.04224, 0.1279, 0.9909, -0.04224, 0.1279, 0.9909, -0.04224, 0.1279, 0.9909, -0.04224, 0.1279, 0.9909, 0.8446, 0.3063, 0.4391, 0.8442, 0.3064, 0.4399, 0.8431, 0.3065, 0.4419, 0.8446, 0.3063, 0.4391, 0.8946, 0.3005, 0.3308, 0.8946, 0.3005, 0.3308, 0.8946, 0.3005, 0.3308, -0.07242, 0.5587, 0.8262, -0.07242, 0.5587, 0.8262, -0.07242, 0.5587, 0.8262, -0.02265, 0.1487, 0.9886, -0.02265, 0.1487, 0.9886, -0.02265, 0.1487, 0.9886, -0.02265, 0.1487, 0.9886, -0.09566, 0.2884, 0.9527, -0.09566, 0.2884, 0.9527, -0.09566, 0.2884, 0.9527, 0.05651, 0.1943, 0.9793, 0.05651, 0.1943, 0.9793, 0.05651, 0.1943, 0.9793, 0.03295, -0.2465, 0.9686, 0.03295, -0.2465, 0.9686, 0.03295, -0.2465, 0.9686, 0.03295, -0.2465, 0.9686, 0.03886, 0.181, 0.9827, 0.03886, 0.181, 0.9827, 0.03886, 0.181, 0.9827, 0.03886, 0.181, 0.9827, -0.8119, -0.4231, 0.4024, -0.8119, -0.4231, 0.4024, -0.8119, -0.4231, 0.4024, -0.8119, -0.4231, 0.4024, 0.1547, 0.2238, 0.9623, 0.1547, 0.2238, 0.9623, 0.1547, 0.2238, 0.9623, 0.1547, 0.2238, 0.9623, 0.1142, -0.9213, 0.3717, 0.1142, -0.9213, 0.3717, 0.1142, -0.9213, 0.3717, 0.1142, -0.9213, 0.3717, 0.7496, -0.5911, 0.2977, 0.7496, -0.5911, 0.2977, 0.7496, -0.5911, 0.2977, 0.7496, -0.5911, 0.2977, 0.9639, 0.1779, 0.198, 0.9639, 0.1779, 0.198, 0.9639, 0.1779, 0.198, 0.9639, 0.1779, 0.198, 0.4852, 0.8555, 0.1808, 0.4852, 0.8555, 0.1808, 0.4852, 0.8555, 0.1808, 0.4852, 0.8555, 0.1808, -0.2422, 0.94, 0.2402, -0.2422, 0.94, 0.2402, -0.2422, 0.94, 0.2402, -0.2422, 0.94, 0.2402, -0.9055, 0.2303, 0.3564, -0.9055, 0.2303, 0.3564, -0.9055, 0.2303, 0.3564, -0.9055, 0.2303, 0.3564, 0.03674, -0.005782, 0.9993, 0.03737, 0.002592, 0.9993, 0.03737, 0.002592, 0.9993, 0.03737, 0.002592, 0.9993, 0.03737, 0.002592, 0.9993, 0.03737, 0.002592, 0.9993, 0.03675, -0.00567, 0.9993, -0.01807, 0.233, 0.9723, -0.01807, 0.233, 0.9723, -0.01807, 0.233, 0.9723, -0.01807, 0.233, 0.9723, -0.00491, 0.2223, 0.975, -0.00491, 0.2223, 0.975, -0.00491, 0.2223, 0.975, -0.00491, 0.2223, 0.975, 0.1361, 0.2038, 0.9695, 0.1361, 0.2038, 0.9695, 0.1361, 0.2038, 0.9695, 0.1361, 0.2038, 0.9695, -0.03162, 0.204, 0.9785, -0.03162, 0.204, 0.9785, -0.03162, 0.204, 0.9785, -0.03162, 0.204, 0.9785, -0.2164, 0.03162, 0.9758, -0.2164, 0.03162, 0.9758, -0.2164, 0.03162, 0.9758, -0.2164, 0.03162, 0.9758, -0.2081, -0.08201, 0.9747, -0.2081, -0.08201, 0.9747, -0.2081, -0.08201, 0.9747, -0.2081, -0.08201, 0.9747, 0.0462, -0.1808, 0.9824, 0.0462, -0.1808, 0.9824, 0.0462, -0.1808, 0.9824, 0.2336, -0.1638, 0.9584, 0.2336, -0.1638, 0.9584, 0.2336, -0.1638, 0.9584, 0.2336, -0.1638, 0.9584, 0.2865, 0.03732, 0.9574, 0.2865, 0.03732, 0.9574, 0.2865, 0.03732, 0.9574, 0.2865, 0.03732, 0.9574, 0.1645, 0.1787, 0.9701, 0.1645, 0.1787, 0.9701, 0.1645, 0.1787, 0.9701, 0.1645, 0.1787, 0.9701, 0.03674, -0.005782, 0.9993, 0.03675, -0.00567, 0.9993, 0.03669, -0.006345, 0.9993, 0.03669, -0.006345, 0.9993, -0.2273, -0.8901, 0.395, -0.2273, -0.8901, 0.395, -0.2273, -0.8901, 0.395, -0.2273, -0.8901, 0.395, -0.01933, -0.2013, 0.9793, -0.01933, -0.2013, 0.9793, -0.01933, -0.2013, 0.9793, 0.09909, -0.2121, 0.9722, 0.09909, -0.2121, 0.9722, 0.09909, -0.2121, 0.9722, -0.3113, 0.9009, 0.3026, -0.3113, 0.9009, 0.3026, -0.3113, 0.9009, 0.3026, -0.3113, 0.9009, 0.3026, 0.7182, 0.6959, -0.0004176, 0.7182, 0.6959, -0.0004176, 0.7182, 0.6959, -0.0004176, 0.4046, 0.9068, -0.1187, 0.4046, 0.9068, -0.1187, 0.4046, 0.9068, -0.1187, -0.3245, 0.9417, -0.08914, -0.3245, 0.9417, -0.08914, -0.3245, 0.9417, -0.08914, -0.4815, 0.4426, -0.7564, -0.4815, 0.4426, -0.7564, -0.4815, 0.4426, -0.7564, 0.5059, 0.4929, -0.7079, 0.5059, 0.4929, -0.7079, 0.5059, 0.4929, -0.7079, 0.5059, 0.4929, -0.7079, 0.4563, -0.447, -0.7694, 0.4563, -0.447, -0.7694, 0.4563, -0.447, -0.7694, -0.4815, -0.4426, -0.7564, -0.4815, -0.4426, -0.7564, -0.4815, -0.4426, -0.7564, -0.3245, -0.9417, -0.08914, -0.3245, -0.9417, -0.08914, -0.3245, -0.9417, -0.08914, 0.557, -0.8048, -0.2049, 0.557, -0.8048, -0.2049, 0.557, -0.8048, -0.2049, 0.557, -0.8048, -0.2049, 0.1286, -0.9853, -0.1125, 0.1286, -0.9853, -0.1125, 0.1286, -0.9853, -0.1125, 0.1286, -0.9853, -0.1125, -0.3091, -0.8922, -0.3293, -0.3091, -0.8922, -0.3293, -0.3091, -0.8922, -0.3293, 0.9317, -0.3232, 0.1659, 0.9317, -0.3232, 0.1659, 0.9317, -0.3232, 0.1659, 0.9317, -0.3232, 0.1659, 0.9408, -0.3042, -0.1498, 0.9408, -0.3042, -0.1498, 0.9408, -0.3042, -0.1498, 0.9124, 0.3827, -0.1453, 0.9124, 0.3827, -0.1453, 0.9124, 0.3827, -0.1453, -0.8359, -0.5299, -0.1435, -0.8359, -0.5299, -0.1435, -0.8359, -0.5299, -0.1435, -0.8359, -0.5299, -0.1435, -0.9822, -0.1868, 0.02123, -0.9822, -0.1868, 0.02123, -0.9822, -0.1868, 0.02123, -0.9822, -0.1868, 0.02123, -0.9498, 0.3066, -0.06256, -0.9498, 0.3066, -0.06256, -0.9498, 0.3066, -0.06256, -0.8359, 0.5299, -0.1435, -0.8359, 0.5299, -0.1435, -0.8359, 0.5299, -0.1435, -0.8359, 0.5299, -0.1435, 0.08835, -0.003915, 0.9961, 0.08835, -0.003915, 0.9961, 0.08835, -0.003915, 0.9961, 0.08835, -0.003915, 0.9961, 0.08835, -0.003915, 0.9961, 0.7204, 0.6917, -0.05173, 0.7204, 0.6917, -0.05173, 0.7204, 0.6917, -0.05173, 0.7204, 0.6917, -0.05173, 0.4539, -0.1403, 0.88, 0.4539, -0.1403, 0.88, 0.4539, -0.1403, 0.88, 0.4539, -0.1403, 0.88, 0.2608, 0.3172, 0.9118, 0.2608, 0.3172, 0.9118, 0.2608, 0.3172, 0.9118, 0.2608, 0.3172, 0.9118, 0.05909, 0.3992, 0.9149, 0.05909, 0.3992, 0.9149, 0.05909, 0.3992, 0.9149, 0.05909, 0.3992, 0.9149, -0.2943, -0.1648, 0.9414, -0.2943, -0.1648, 0.9414, -0.2943, -0.1648, 0.9414, -0.2943, -0.1648, 0.9414, 0.001439, -0.3726, 0.928, 0.001439, -0.3726, 0.928, 0.001439, -0.3726, 0.928, 0.001439, -0.3726, 0.928, -0.69, -0.6081, 0.3925, -0.69, -0.6081, 0.3925, -0.69, -0.6081, 0.3925, -0.69, -0.6081, 0.3925, -0.69, -0.6081, 0.3925, -0.4011, 0.5114, 0.76, -0.4011, 0.5114, 0.76, -0.4011, 0.5114, 0.76, -0.4011, 0.5114, 0.76, 0.0389, 0.6842, 0.7282, 0.0389, 0.6842, 0.7282, 0.0389, 0.6842, 0.7282, 0.0389, 0.6842, 0.7282, -0.5384, 0.837, 0.0982, -0.5384, 0.837, 0.0982, -0.5384, 0.837, 0.0982, 0.006809, 0.8817, -0.4719, 0.006809, 0.8817, -0.4719, 0.006809, 0.8817, -0.4719, 0.5476, 0.7612, 0.3475, 0.5476, 0.7612, 0.3475, 0.5476, 0.7612, 0.3475, 0.9978, -0.01736, -0.06409, 0.9978, -0.01736, -0.06409, 0.9978, -0.01736, -0.06409, 0.457, 0.1031, -0.8835, 0.457, 0.1031, -0.8835, 0.457, 0.1031, -0.8835, 0.1033, -0.3142, -0.9437, 0.1033, -0.3142, -0.9437, 0.1033, -0.3142, -0.9437, 0.8594, -0.4744, 0.1905, 0.8594, -0.4744, 0.1905, 0.8594, -0.4744, 0.1905, 0.3674, -0.7946, -0.4833, 0.3674, -0.7946, -0.4833, 0.3674, -0.7946, -0.4833, 0.3674, -0.7946, -0.4833, 0.5805, -0.8116, 0.06621, 0.5805, -0.8116, 0.06621, 0.5805, -0.8116, 0.06621, 0.4189, -0.3002, 0.857, 0.4189, -0.3002, 0.857, 0.4189, -0.3002, 0.857, 0.4189, -0.3002, 0.857, 0.5641, -0.1067, 0.8188, 0.5641, -0.1067, 0.8188, 0.5641, -0.1067, 0.8188, -0.5393, 0.1281, -0.8323, -0.5393, 0.1281, -0.8323, -0.5393, 0.1281, -0.8323, -0.6212, 0.05403, -0.7818, -0.6212, 0.05403, -0.7818, -0.6212, 0.05403, -0.7818, -0.4862, 0.05391, -0.8722, -0.4862, 0.05391, -0.8722, -0.4862, 0.05391, -0.8722, -0.548, 0.7538, -0.3627, -0.548, 0.7538, -0.3627, -0.548, 0.7538, -0.3627, -0.7924, 0.5901, 0.1544, -0.7924, 0.5901, 0.1544, -0.7924, 0.5901, 0.1544, -0.7924, 0.5901, 0.1544, -0.4355, -0.8861, 0.1586, -0.4355, -0.8861, 0.1586, -0.4355, -0.8861, 0.1586, -0.4355, -0.8861, 0.1586, -0.3513, -0.6502, 0.6737, -0.3513, -0.6502, 0.6737, -0.3513, -0.6502, 0.6737, -0.3513, -0.6502, 0.6737, -0.7249, -0.2844, 0.6273, -0.7249, -0.2844, 0.6273, -0.7249, -0.2844, 0.6273, -0.7249, -0.2844, 0.6273, -0.8935, -0.2278, 0.3869, -0.8935, -0.2278, 0.3869, -0.8935, -0.2278, 0.3869, -0.8935, -0.2278, 0.3869, -0.8209, -0.571, -0.007805, -0.8209, -0.571, -0.007805, -0.8209, -0.571, -0.007805, -0.8209, -0.571, -0.007805, 0.1409, 0.9572, 0.2529, 0.1409, 0.9572, 0.2529, 0.1409, 0.9572, 0.2529, 0.3533, 0.9266, 0.1289, 0.3533, 0.9266, 0.1289, 0.3533, 0.9266, 0.1289, -0.1231, 0.3187, -0.9398, -0.1231, 0.3187, -0.9398, -0.1231, 0.3187, -0.9398, -0.1231, 0.3187, -0.9398, -0.1526, -0.139, -0.9785, -0.1526, -0.139, -0.9785, -0.1526, -0.139, -0.9785, -0.1526, -0.139, -0.9785, -0.194, -0.8531, -0.4844, -0.194, -0.8531, -0.4844, -0.194, -0.8531, -0.4844, -0.194, -0.8531, -0.4844, -0.2125, -0.9669, -0.1416, -0.2125, -0.9669, -0.1416, -0.2125, -0.9669, -0.1416, -0.2125, -0.9669, -0.1416, -0.2269, -0.972, -0.06055, -0.2269, -0.972, -0.06055, -0.2269, -0.972, -0.06055, -0.7028, 0.3133, 0.6387, -0.7028, 0.3133, 0.6387, -0.7028, 0.3133, 0.6387, -0.07064, -0.08566, 0.9938, -0.07064, -0.08566, 0.9938, -0.07064, -0.08566, 0.9938, -0.07064, -0.08566, 0.9938, -0.212, -0.9742, 0.07791, -0.212, -0.9742, 0.07791, -0.212, -0.9742, 0.07791, -0.8028, -0.09324, 0.5889, -0.8028, -0.09324, 0.5889, -0.8028, -0.09324, 0.5889, -0.8028, -0.09324, 0.5889, -0.1603, 0.8456, 0.5092, -0.1603, 0.8456, 0.5092, -0.1603, 0.8456, 0.5092, -0.1544, 0.7382, 0.6567, -0.1544, 0.7382, 0.6567, -0.1544, 0.7382, 0.6567, -0.1544, 0.7382, 0.6567, -0.9839, -0.1074, 0.1428, -0.9839, -0.1074, 0.1428, -0.9839, -0.1074, 0.1428, -0.9839, -0.1074, 0.1428, -0.999, -0.02158, 0.03939, -0.999, -0.02158, 0.03939, -0.999, -0.02158, 0.03939, -0.5512, 0.4253, 0.7179, -0.5512, 0.4253, 0.7179, -0.5512, 0.4253, 0.7179, -0.5512, 0.4253, 0.7179, 0.1456, 0.9884, 0.04409, 0.1456, 0.9884, 0.04409, 0.1456, 0.9884, 0.04409, -0.1186, 0.8653, -0.487, -0.1186, 0.8653, -0.487, -0.1186, 0.8653, -0.487, -0.166, 0.829, -0.534, -0.166, 0.829, -0.534, -0.166, 0.829, -0.534, -0.166, 0.829, -0.534, -0.3965, 0.5009, -0.7693, -0.3965, 0.5009, -0.7693, -0.3965, 0.5009, -0.7693, -0.9798, -0.1991, -0.01671, -0.9798, -0.1991, -0.01671, -0.9798, -0.1991, -0.01671, -0.9798, -0.1991, -0.01671, -0.7882, -0.08341, -0.6098, -0.7882, -0.08341, -0.6098, -0.7882, -0.08341, -0.6098, -0.7882, -0.08341, -0.6098, -0.5022, 0.476, -0.722, -0.5022, 0.476, -0.722, -0.5022, 0.476, -0.722, -0.5022, 0.476, -0.722, -0.9967, -0.05124, 0.06285, -0.9967, -0.05124, 0.06285, -0.9967, -0.05124, 0.06285, -0.9654, -0.2558, -0.05072, -0.9654, -0.2558, -0.05072, -0.9654, -0.2558, -0.05072, -0.8871, -0.3489, -0.3021, -0.8871, -0.3489, -0.3021, -0.8871, -0.3489, -0.3021, -0.04935, 0.9842, 0.1701, -0.04935, 0.9842, 0.1701, -0.04935, 0.9842, 0.1701, -0.07284, 0.4313, 0.8993, -0.08013, 0.4298, 0.8994, -0.08169, 0.4295, 0.8994, -0.5836, 0.8061, -0.0981, -0.5836, 0.8061, -0.0981, -0.5836, 0.8061, -0.0981, -0.0867, 0.9956, 0.03641, -0.0867, 0.9956, 0.03641, -0.0867, 0.9956, 0.03641, -0.07199, 0.4315, 0.8992, -0.08013, 0.4298, 0.8994, -0.07284, 0.4313, 0.8993, -0.1727, 0.9536, -0.2467, -0.1727, 0.9536, -0.2467, -0.1727, 0.9536, -0.2467, -0.05534, 0.9774, 0.2042, -0.05534, 0.9774, 0.2042, -0.05534, 0.9774, 0.2042, -0.3127, -0.3311, 0.8903, -0.3127, -0.3311, 0.8903, -0.3127, -0.3311, 0.8903, -0.3127, -0.3311, 0.8903, -0.2707, 0.4781, 0.8356, -0.2707, 0.4781, 0.8356, -0.2707, 0.4781, 0.8356, -0.05548, -0.01552, 0.9983, -0.05566, -0.01512, 0.9983, -0.05543, -0.01563, 0.9983, -0.5636, 0.0116, 0.8259, -0.5636, 0.0116, 0.8259, -0.5636, 0.0116, 0.8259, -0.05389, -0.01911, 0.9984, -0.05548, -0.01552, 0.9983, -0.05543, -0.01563, 0.9983, -0.08825, 0.8371, 0.5399, -0.08825, 0.8371, 0.5399, -0.08825, 0.8371, 0.5399, -0.08825, 0.8371, 0.5399, -0.8453, -0.253, 0.4705, -0.8453, -0.253, 0.4705, -0.8453, -0.253, 0.4705, -0.8078, -0.5822, -0.09187, -0.8078, -0.5822, -0.09187, -0.8078, -0.5822, -0.09187, -0.8078, -0.5822, -0.09187, -0.711, -0.6166, -0.3381, -0.711, -0.6166, -0.3381, -0.711, -0.6166, -0.3381, -3.533e-08, 0.0, 1.0, -3.533e-08, 0.0, 1.0, -3.533e-08, 0.0, 1.0, -3.533e-08, 0.0, 1.0, -3.533e-08, 0.0, 1.0, -0.1749, -0.977, 0.122, -0.1749, -0.977, 0.122, -0.1749, -0.977, 0.122, -0.8605, 0.2599, 0.4382, -0.8605, 0.2599, 0.4382, -0.8605, 0.2599, 0.4382, -0.6983, 0.1281, 0.7043, -0.6983, 0.1281, 0.7043, -0.6983, 0.1281, 0.7043, -0.6983, 0.1281, 0.7043, -0.9159, 0.3912, -0.08943, -0.9159, 0.3912, -0.08943, -0.9159, 0.3912, -0.08943, -0.9159, 0.3912, -0.08943, 0.8838, -0.3354, 0.3263, 0.8838, -0.3354, 0.3263, 0.8838, -0.3354, 0.3263, 0.8838, -0.3354, 0.3263, 0.3613, 0.02193, -0.9322, 0.3613, 0.02193, -0.9322, 0.3613, 0.02193, -0.9322, 0.3613, 0.02193, -0.9322, -0.7652, 0.1278, -0.631, -0.7652, 0.1278, -0.631, -0.7652, 0.1278, -0.631, -0.7652, 0.1278, -0.631, -0.9502, -0.06112, 0.3057, -0.9502, -0.06112, 0.3057, -0.9502, -0.06112, 0.3057, -0.9502, -0.06112, 0.3057, -0.8115, -0.01899, -0.5841, -0.8115, -0.01899, -0.5841, -0.8115, -0.01899, -0.5841, -0.8115, -0.01899, -0.5841, 0.7059, 0.1719, 0.6871, 0.7059, 0.1719, 0.6871, 0.7059, 0.1719, 0.6871, 0.7059, 0.1719, 0.6871, 0.4058, -0.4519, -0.7944, 0.4058, -0.4519, -0.7944, 0.4058, -0.4519, -0.7944, 0.4058, -0.4519, -0.7944, -0.5189, -0.1859, -0.8343, -0.5189, -0.1859, -0.8343, -0.5189, -0.1859, -0.8343, -0.5189, -0.1859, -0.8343, -0.4158, 0.8223, -0.3884, -0.4158, 0.8223, -0.3884, -0.4158, 0.8223, -0.3884, -0.4276, 0.895, 0.1274, -0.4276, 0.895, 0.1274, -0.4276, 0.895, 0.1274, -0.4276, 0.895, 0.1274, 0.1244, 0.3367, 0.9334, 0.1244, 0.3367, 0.9334, 0.1244, 0.3367, 0.9334, -0.785, -0.07057, -0.6155, -0.785, -0.07057, -0.6155, -0.785, -0.07057, -0.6155, -0.785, -0.07057, -0.6155, -0.7412, -0.5389, 0.4003, -0.7412, -0.5389, 0.4003, -0.7412, -0.5389, 0.4003, -0.7412, -0.5389, 0.4003, 0.6661, -0.06271, 0.7432, 0.6661, -0.06271, 0.7432, 0.6661, -0.06271, 0.7432, 0.6661, -0.06271, 0.7432, 0.3071, -0.627, -0.716, 0.3071, -0.627, -0.716, 0.3071, -0.627, -0.716, 0.3071, -0.627, -0.716, -0.3302, -0.2671, -0.9053, -0.3302, -0.2671, -0.9053, -0.3302, -0.2671, -0.9053, -0.3302, -0.2671, -0.9053, -0.03266, -0.9954, -0.08991, -0.03266, -0.9954, -0.08991, -0.03266, -0.9954, -0.08991, -0.1899, -0.953, -0.2359, -0.1899, -0.953, -0.2359, -0.1899, -0.953, -0.2359, -0.1899, -0.953, -0.2359, -0.242, 0.07446, 0.9674, -0.242, 0.07446, 0.9674, -0.242, 0.07446, 0.9674, -0.242, 0.07446, 0.9674, -0.9158, -0.003091, -0.4015, -0.9158, -0.003091, -0.4015, -0.9158, -0.003091, -0.4015, -0.9158, -0.003091, -0.4015, 0.7912, -0.007956, 0.6115, 0.7912, -0.007956, 0.6115, 0.7912, -0.007956, 0.6115, 0.7912, -0.007956, 0.6115, 0.7335, 0.1133, -0.6701, 0.7335, 0.1133, -0.6701, 0.7335, 0.1133, -0.6701, 0.7335, 0.1133, -0.6701, -0.6171, -0.1339, -0.7754, -0.6171, -0.1339, -0.7754, -0.6171, -0.1339, -0.7754, -0.6171, -0.1339, -0.7754, -0.8593, -0.4247, 0.285, -0.8593, -0.4247, 0.285, -0.8593, -0.4247, 0.285, -0.8593, -0.4247, 0.285, 0.06019, 0.1478, 0.9872, 0.06019, 0.1478, 0.9872, 0.06019, 0.1478, 0.9872, 0.06019, 0.1478, 0.9872, 0.05236, -0.9492, 0.3102, 0.05236, -0.9492, 0.3102, 0.05236, -0.9492, 0.3102, 0.05236, -0.9492, 0.3102, 0.7, -0.6354, 0.326, 0.7, -0.6354, 0.326, 0.7, -0.6354, 0.326, 0.7, -0.6354, 0.326, 0.9425, 0.1315, 0.3073, 0.9425, 0.1315, 0.3073, 0.9425, 0.1315, 0.3073, 0.9425, 0.1315, 0.3073, 0.4851, 0.8238, 0.2934, 0.4851, 0.8238, 0.2934, 0.4851, 0.8238, 0.2934, 0.4851, 0.8238, 0.2934, -0.2422, 0.9273, 0.2853, -0.2422, 0.9273, 0.2853, -0.2422, 0.9273, 0.2853, -0.2422, 0.9273, 0.2853, -0.9314, 0.2329, 0.2796, -0.9314, 0.2329, 0.2796, -0.9314, 0.2329, 0.2796, -0.9314, 0.2329, 0.2796, -0.06665, -0.08003, 0.9946, -0.06581, -0.07165, 0.9953, -0.06581, -0.07165, 0.9953, -0.06581, -0.07165, 0.9953, -0.06581, -0.07165, 0.9953, -0.06581, -0.07165, 0.9953, -0.06664, -0.07992, 0.9946, -0.1124, 0.1618, 0.9804, -0.1124, 0.1618, 0.9804, -0.1124, 0.1618, 0.9804, -0.1124, 0.1618, 0.9804, -0.09987, 0.1505, 0.9836, -0.09987, 0.1505, 0.9836, -0.09987, 0.1505, 0.9836, -0.09987, 0.1505, 0.9836, 0.04045, 0.1279, 0.991, 0.04045, 0.1279, 0.991, 0.04045, 0.1279, 0.991, 0.04045, 0.1279, 0.991, -0.1273, 0.1329, 0.9829, -0.1273, 0.1329, 0.9829, -0.1273, 0.1329, 0.9829, -0.1273, 0.1329, 0.9829, -0.315, -0.03275, 0.9485, -0.315, -0.03275, 0.9485, -0.315, -0.03275, 0.9485, -0.315, -0.03275, 0.9485, -0.3095, -0.1462, 0.9396, -0.3095, -0.1462, 0.9396, -0.3095, -0.1462, 0.9396, -0.3095, -0.1462, 0.9396, -0.05986, -0.2535, 0.9655, -0.05986, -0.2535, 0.9655, -0.05986, -0.2535, 0.9655, 0.1294, -0.2409, 0.9619, 0.1294, -0.2409, 0.9619, 0.1294, -0.2409, 0.9619, 0.1294, -0.2409, 0.9619, 0.1871, -0.04207, 0.9814, 0.1871, -0.04207, 0.9814, 0.1871, -0.04207, 0.9814, 0.1871, -0.04207, 0.9814, 0.068, 0.1019, 0.9925, 0.068, 0.1019, 0.9925, 0.068, 0.1019, 0.9925, 0.068, 0.1019, 0.9925, -0.06665, -0.08003, 0.9946, -0.06664, -0.07992, 0.9946, -0.06671, -0.08055, 0.9945, -0.06671, -0.08055, 0.9945, -0.2888, -0.9087, 0.3013, -0.2888, -0.9087, 0.3013, -0.2888, -0.9087, 0.3013, -0.2888, -0.9087, 0.3013, -0.1252, -0.2716, 0.9542, -0.1252, -0.2716, 0.9542, -0.1252, -0.2716, 0.9542, -0.006977, -0.2856, 0.9583, -0.006977, -0.2856, 0.9583, -0.006977, -0.2856, 0.9583, -0.1409, 0.9572, 0.2529, -0.1409, 0.9572, 0.2529, -0.1409, 0.9572, 0.2529, -0.3533, 0.9266, 0.1289, -0.3533, 0.9266, 0.1289, -0.3533, 0.9266, 0.1289, 0.1231, 0.3187, -0.9398, 0.1231, 0.3187, -0.9398, 0.1231, 0.3187, -0.9398, 0.1231, 0.3187, -0.9398, 0.1526, -0.139, -0.9785, 0.1526, -0.139, -0.9785, 0.1526, -0.139, -0.9785, 0.1526, -0.139, -0.9785, 0.194, -0.8531, -0.4844, 0.194, -0.8531, -0.4844, 0.194, -0.8531, -0.4844, 0.194, -0.8531, -0.4844, 0.2125, -0.9669, -0.1416, 0.2125, -0.9669, -0.1416, 0.2125, -0.9669, -0.1416, 0.2125, -0.9669, -0.1416, 0.2269, -0.972, -0.06055, 0.2269, -0.972, -0.06055, 0.2269, -0.972, -0.06055, 0.7028, 0.3133, 0.6387, 0.7028, 0.3133, 0.6387, 0.7028, 0.3133, 0.6387, 0.07064, -0.08566, 0.9938, 0.07064, -0.08566, 0.9938, 0.07064, -0.08566, 0.9938, 0.07064, -0.08566, 0.9938, 0.212, -0.9742, 0.07791, 0.212, -0.9742, 0.07791, 0.212, -0.9742, 0.07791, 0.8028, -0.09324, 0.5889, 0.8028, -0.09324, 0.5889, 0.8028, -0.09324, 0.5889, 0.8028, -0.09324, 0.5889, 0.1603, 0.8456, 0.5092, 0.1603, 0.8456, 0.5092, 0.1603, 0.8456, 0.5092, 0.1544, 0.7382, 0.6567, 0.1544, 0.7382, 0.6567, 0.1544, 0.7382, 0.6567, 0.1544, 0.7382, 0.6567, 0.9839, -0.1074, 0.1428, 0.9839, -0.1074, 0.1428, 0.9839, -0.1074, 0.1428, 0.9839, -0.1074, 0.1428, 0.999, -0.02158, 0.03939, 0.999, -0.02158, 0.03939, 0.999, -0.02158, 0.03939, 0.5512, 0.4253, 0.7179, 0.5512, 0.4253, 0.7179, 0.5512, 0.4253, 0.7179, 0.5512, 0.4253, 0.7179, -0.1456, 0.9884, 0.04409, -0.1456, 0.9884, 0.04409, -0.1456, 0.9884, 0.04409, 0.1186, 0.8653, -0.487, 0.1186, 0.8653, -0.487, 0.1186, 0.8653, -0.487, 0.166, 0.829, -0.534, 0.166, 0.829, -0.534, 0.166, 0.829, -0.534, 0.166, 0.829, -0.534, 0.3965, 0.5009, -0.7693, 0.3965, 0.5009, -0.7693, 0.3965, 0.5009, -0.7693, 0.9798, -0.1991, -0.01671, 0.9798, -0.1991, -0.01671, 0.9798, -0.1991, -0.01671, 0.9798, -0.1991, -0.01671, 0.7882, -0.08341, -0.6098, 0.7882, -0.08341, -0.6098, 0.7882, -0.08341, -0.6098, 0.7882, -0.08341, -0.6098, 0.5022, 0.476, -0.722, 0.5022, 0.476, -0.722, 0.5022, 0.476, -0.722, 0.5022, 0.476, -0.722, 0.9967, -0.05124, 0.06285, 0.9967, -0.05124, 0.06285, 0.9967, -0.05124, 0.06285, 0.9654, -0.2558, -0.05072, 0.9654, -0.2558, -0.05072, 0.9654, -0.2558, -0.05072, 0.8871, -0.3489, -0.3021, 0.8871, -0.3489, -0.3021, 0.8871, -0.3489, -0.3021, 0.04935, 0.9842, 0.1701, 0.04935, 0.9842, 0.1701, 0.04935, 0.9842, 0.1701, 0.07284, 0.4313, 0.8993, 0.08169, 0.4295, 0.8994, 0.08013, 0.4298, 0.8994, 0.5836, 0.8061, -0.0981, 0.5836, 0.8061, -0.0981, 0.5836, 0.8061, -0.0981, 0.0867, 0.9956, 0.03641, 0.0867, 0.9956, 0.03641, 0.0867, 0.9956, 0.03641, 0.07199, 0.4315, 0.8992, 0.07284, 0.4313, 0.8993, 0.08013, 0.4298, 0.8994, 0.1727, 0.9536, -0.2467, 0.1727, 0.9536, -0.2467, 0.1727, 0.9536, -0.2467, 0.05534, 0.9774, 0.2042, 0.05534, 0.9774, 0.2042, 0.05534, 0.9774, 0.2042, 0.3127, -0.3311, 0.8903, 0.3127, -0.3311, 0.8903, 0.3127, -0.3311, 0.8903, 0.3127, -0.3311, 0.8903, 0.2707, 0.4781, 0.8356, 0.2707, 0.4781, 0.8356, 0.2707, 0.4781, 0.8356, 0.05548, -0.01552, 0.9983, 0.05543, -0.01563, 0.9983, 0.05566, -0.01512, 0.9983, 0.5636, 0.0116, 0.8259, 0.5636, 0.0116, 0.8259, 0.5636, 0.0116, 0.8259, 0.05389, -0.01911, 0.9984, 0.05543, -0.01563, 0.9983, 0.05548, -0.01552, 0.9983, 0.08825, 0.8371, 0.5399, 0.08825, 0.8371, 0.5399, 0.08825, 0.8371, 0.5399, 0.08825, 0.8371, 0.5399, 0.8453, -0.253, 0.4705, 0.8453, -0.253, 0.4705, 0.8453, -0.253, 0.4705, 0.8078, -0.5822, -0.09187, 0.8078, -0.5822, -0.09187, 0.8078, -0.5822, -0.09187, 0.8078, -0.5822, -0.09187, 0.711, -0.6166, -0.3381, 0.711, -0.6166, -0.3381, 0.711, -0.6166, -0.3381, 9.423e-08, 0.0, 1.0, 9.423e-08, 0.0, 1.0, 9.423e-08, 0.0, 1.0, 9.423e-08, 0.0, 1.0, 9.423e-08, 0.0, 1.0, 0.1749, -0.977, 0.122, 0.1749, -0.977, 0.122, 0.1749, -0.977, 0.122, 0.8605, 0.2599, 0.4382, 0.8605, 0.2599, 0.4382, 0.8605, 0.2599, 0.4382, 0.6983, 0.1281, 0.7043, 0.6983, 0.1281, 0.7043, 0.6983, 0.1281, 0.7043, 0.6983, 0.1281, 0.7043, 0.9159, 0.3912, -0.08943, 0.9159, 0.3912, -0.08943, 0.9159, 0.3912, -0.08943, 0.9159, 0.3912, -0.08943, -0.8838, -0.3354, 0.3263, -0.8838, -0.3354, 0.3263, -0.8838, -0.3354, 0.3263, -0.8838, -0.3354, 0.3263, -0.3613, 0.02193, -0.9322, -0.3613, 0.02193, -0.9322, -0.3613, 0.02193, -0.9322, -0.3613, 0.02193, -0.9322, 0.7652, 0.1278, -0.631, 0.7652, 0.1278, -0.631, 0.7652, 0.1278, -0.631, 0.7652, 0.1278, -0.631, 0.9502, -0.06112, 0.3057, 0.9502, -0.06112, 0.3057, 0.9502, -0.06112, 0.3057, 0.9502, -0.06112, 0.3057, 0.8115, -0.01899, -0.5841, 0.8115, -0.01899, -0.5841, 0.8115, -0.01899, -0.5841, 0.8115, -0.01899, -0.5841, -0.7059, 0.1719, 0.6871, -0.7059, 0.1719, 0.6871, -0.7059, 0.1719, 0.6871, -0.7059, 0.1719, 0.6871, -0.4058, -0.4519, -0.7944, -0.4058, -0.4519, -0.7944, -0.4058, -0.4519, -0.7944, -0.4058, -0.4519, -0.7944, 0.5189, -0.1859, -0.8343, 0.5189, -0.1859, -0.8343, 0.5189, -0.1859, -0.8343, 0.5189, -0.1859, -0.8343, 0.4158, 0.8223, -0.3884, 0.4158, 0.8223, -0.3884, 0.4158, 0.8223, -0.3884, 0.4276, 0.895, 0.1274, 0.4276, 0.895, 0.1274, 0.4276, 0.895, 0.1274, 0.4276, 0.895, 0.1274, -0.1244, 0.3367, 0.9334, -0.1244, 0.3367, 0.9334, -0.1244, 0.3367, 0.9334, 0.785, -0.07057, -0.6155, 0.785, -0.07057, -0.6155, 0.785, -0.07057, -0.6155, 0.785, -0.07057, -0.6155, 0.7412, -0.5389, 0.4003, 0.7412, -0.5389, 0.4003, 0.7412, -0.5389, 0.4003, 0.7412, -0.5389, 0.4003, -0.6661, -0.06271, 0.7432, -0.6661, -0.06271, 0.7432, -0.6661, -0.06271, 0.7432, -0.6661, -0.06271, 0.7432, -0.3071, -0.627, -0.716, -0.3071, -0.627, -0.716, -0.3071, -0.627, -0.716, -0.3071, -0.627, -0.716, 0.3302, -0.2671, -0.9053, 0.3302, -0.2671, -0.9053, 0.3302, -0.2671, -0.9053, 0.3302, -0.2671, -0.9053, 0.03266, -0.9954, -0.08991, 0.03266, -0.9954, -0.08991, 0.03266, -0.9954, -0.08991, 0.1899, -0.953, -0.2359, 0.1899, -0.953, -0.2359, 0.1899, -0.953, -0.2359, 0.1899, -0.953, -0.2359, 0.242, 0.07446, 0.9674, 0.242, 0.07446, 0.9674, 0.242, 0.07446, 0.9674, 0.242, 0.07446, 0.9674, 0.9158, -0.003091, -0.4015, 0.9158, -0.003091, -0.4015, 0.9158, -0.003091, -0.4015, 0.9158, -0.003091, -0.4015, -0.7912, -0.007956, 0.6115, -0.7912, -0.007956, 0.6115, -0.7912, -0.007956, 0.6115, -0.7912, -0.007956, 0.6115, -0.7335, 0.1133, -0.6701, -0.7335, 0.1133, -0.6701, -0.7335, 0.1133, -0.6701, -0.7335, 0.1133, -0.6701, 0.6171, -0.1339, -0.7754, 0.6171, -0.1339, -0.7754, 0.6171, -0.1339, -0.7754, 0.6171, -0.1339, -0.7754, 1.064e-07, -0.97, 0.2432, 1.064e-07, -0.97, 0.2432, 1.064e-07, -0.97, 0.2432, 1.064e-07, -0.97, 0.2432, -0.7853, -0.5157, 0.3427, -0.7853, -0.5157, 0.3427, -0.7853, -0.5157, 0.3427, -0.7853, -0.5157, 0.3427, -0.7653, 0.3602, 0.5335, -0.7653, 0.3602, 0.5335, -0.7653, 0.3602, 0.5335, -0.7653, 0.3602, 0.5335, 0.0, 0.7808, 0.6247, 0.0, 0.7808, 0.6247, 0.0, 0.7808, 0.6247, 0.0, 0.7808, 0.6247, 0.7653, 0.3602, 0.5335, 0.7653, 0.3602, 0.5335, 0.7653, 0.3602, 0.5335, 0.7653, 0.3602, 0.5335, 0.7853, -0.5157, 0.3427, 0.7853, -0.5157, 0.3427, 0.7853, -0.5157, 0.3427, 0.7853, -0.5157, 0.3427, 0.0, 0.162, -0.9868, 0.0, 0.162, -0.9868, -1.845e-07, 0.162, -0.9868, 0.0, 0.162, -0.9868, 0.0, 0.162, -0.9868, -1.845e-07, 0.162, -0.9868, 0.0, 0.162, -0.9868, -5.536e-07, 0.162, -0.9868, -1.845e-07, 0.162, -0.9868, -5.536e-07, 0.162, -0.9868, -5.536e-07, 0.162, -0.9868, -1.845e-07, 0.162, -0.9868, -5.536e-07, 0.162, -0.9868, 0.0, 0.162, -0.9868, -1.845e-07, 0.162, -0.9868, 0.0, 0.162, -0.9868, 0.0, 0.162, -0.9868, -1.845e-07, 0.162, -0.9868, 0.0, -0.6859, -0.7277, 0.0, -0.6859, -0.7277, 0.0, -0.6859, -0.7277, 0.0, -0.6859, -0.7277, -0.6883, -0.2938, -0.6633, -0.6883, -0.2938, -0.6633, -0.6883, -0.2938, -0.6633, -0.6883, -0.2938, -0.6633, -0.6883, 0.4905, -0.5345, -0.6883, 0.4905, -0.5345, -0.6883, 0.4905, -0.5345, -0.6883, 0.4905, -0.5345, -2.064e-07, 0.8826, -0.4701, -2.064e-07, 0.8826, -0.4701, -2.064e-07, 0.8826, -0.4701, -2.064e-07, 0.8826, -0.4701, 0.6883, 0.4905, -0.5345, 0.6883, 0.4905, -0.5345, 0.6883, 0.4905, -0.5345, 0.6883, 0.4905, -0.5345, 0.6883, -0.2938, -0.6633, 0.6883, -0.2938, -0.6633, 0.6883, -0.2938, -0.6633, 0.6883, -0.2938, -0.6633])] * 3)])

# ---- objects
ob_sm_prop_plush_rabbit_01 = bpy.data.objects.new('SM_Prop_Plush_Rabbit_01', me_mesh)

# ---- transforms, parenting, visibility, modifiers, constraints
ob_sm_prop_plush_rabbit_01.location = (0.0, 0.0, 0.0)
ob_sm_prop_plush_rabbit_01.rotation_euler = (1.571, -0.0, 0.0)
ob_sm_prop_plush_rabbit_01.scale = (0.01, 0.01, 0.01)
ob_sm_prop_plush_rabbit_01.color = (0.8, 0.8, 0.8, 1.0)

# ---- collection membership
scene.collection.objects.link(ob_sm_prop_plush_rabbit_01)

# ---- scene / render settings (as saved in the file)
scene.frame_start = 1; scene.frame_end = 250; scene.frame_set(1)
scene.render.engine = 'BLENDER_EEVEE_NEXT'
scene.cycles.sampling_pattern = 'TABULATED_SOBOL'
scene.view_settings.view_transform = 'Filmic'
bpy.context.view_layer.update()

# ---- added for rendering (the .blend has no active camera and no usable light): camera, sun
cam_auto = bpy.data.cameras.new('AutoCamera')
cam_auto.lens = 50.0
cam_auto.sensor_width = 36.0
cam_auto.clip_end = 1000.0
ob_auto_camera = bpy.data.objects.new('AutoCamera', cam_auto)
scene.collection.objects.link(ob_auto_camera)
ob_auto_camera.location = (0.517172, -0.620606, 0.587379)
ob_auto_camera.rotation_euler = (1.09748, -7.21219e-08, 0.694738)
scene.camera = ob_auto_camera
light_auto_sun = bpy.data.lights.new('AutoSun', 'SUN')
light_auto_sun.energy = 3.0
light_auto_sun.angle = 0.0523599
ob_auto_sun = bpy.data.objects.new('AutoSun', light_auto_sun)
scene.collection.objects.link(ob_auto_sun)
ob_auto_sun.rotation_euler = (0.872665, 0.174533, 0.523599)
bpy.context.view_layer.update()
